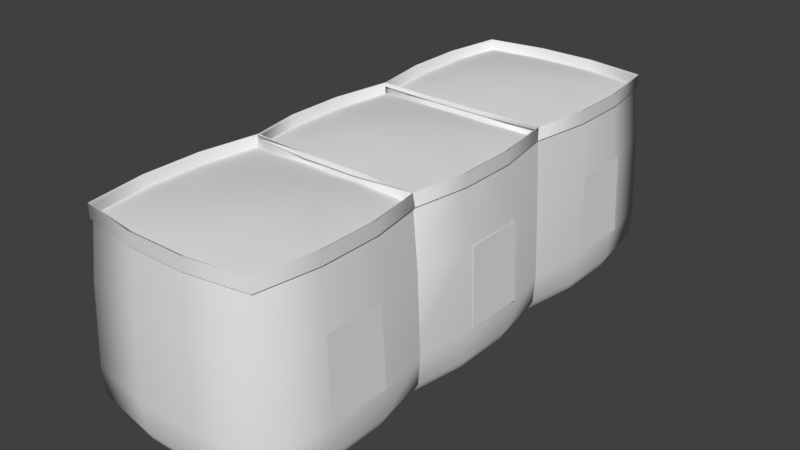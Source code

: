 # Source: boxloader_hesco_big3.blend  (saved by Blender 2.78.0; exported with 4.5.12 LTS)
import bpy
from mathutils import Matrix  # noqa: F401  (used for matrix-valued properties, if any)

bpy.ops.wm.read_factory_settings(use_empty=True)
scene = bpy.context.scene
scene.name = 'Scene'

# ---- collections
col_collection_1 = bpy.data.collections.new('Collection 1'); scene.collection.children.link(col_collection_1)
col_collection_2 = bpy.data.collections.new('Collection 2'); scene.collection.children.link(col_collection_2)
col_collection_2.hide_render = True
col_collection_2.hide_viewport = True
col_collection_3 = bpy.data.collections.new('Collection 3'); scene.collection.children.link(col_collection_3)
col_collection_3.hide_render = True
col_collection_3.hide_viewport = True
col_collection_4 = bpy.data.collections.new('Collection 4'); scene.collection.children.link(col_collection_4)
col_collection_4.hide_render = True
col_collection_4.hide_viewport = True
col_collection_5 = bpy.data.collections.new('Collection 5'); scene.collection.children.link(col_collection_5)
col_collection_5.hide_render = True
col_collection_5.hide_viewport = True
col_collection_6 = bpy.data.collections.new('Collection 6'); scene.collection.children.link(col_collection_6)
col_collection_6.hide_render = True
col_collection_6.hide_viewport = True

# ---- materials (node trees are filled in below, after node groups)
mat_hesco_001 = bpy.data.materials.new('Hesco.001')
mat_hesco_001.alpha_threshold = 0.0
mat_hesco_001.use_transparent_shadow = False
mat_hesco_001.roughness = 0.5

# ---- material node trees

# ---- world
world_world = bpy.data.worlds.new('World'); scene.world = world_world
world_world.color = (0.05088, 0.05088, 0.05088)
world_world.use_sun_shadow = False
world_world.sun_shadow_jitter_overblur = 0.0
world_world.cycles.sampling_method = 'MANUAL'

# ---- meshes
me_hesco_sand_001 = bpy.data.meshes.new('hesco_sand.001')
me_hesco_sand_001.from_pydata([(-0.3266, 3.917, 1.961), (0.3266, 3.917, 1.961), (1.083, 4.673, 1.961), (1.14, 4.656, 1.325), (1.14, 5.344, 1.325), (1.083, 5.327, 1.961), (0.3266, 6.083, 1.961), (0.3436, 6.14, 1.325), (-0.3436, 6.14, 1.325), (-0.3266, 6.083, 1.961), (-1.083, 5.327, 1.961), (-1.14, 5.344, 1.325), (-1.14, 4.656, 1.325), (-1.083, 4.673, 1.961), (-1.106, 4.667, -5.184e-08), (-1.106, 5.333, 5.184e-08), (-1.062, 5.323, 5.023e-08), (-1.062, 4.677, -5.023e-08), (-0.3333, 6.106, 1.719e-07), (0.3333, 6.106, 1.719e-07), (0.323, 6.062, 1.652e-07), (-0.323, 6.062, 1.652e-07), (1.106, 5.333, 5.184e-08), (1.106, 4.667, -5.184e-08), (1.062, 4.677, -5.023e-08), (1.062, 5.323, 5.023e-08), (0.3333, 4.002, -1.719e-07), (-0.3333, 4.002, -1.719e-07), (-0.323, 4.045, -1.652e-07), (0.323, 4.045, -1.652e-07), (-0.3333, 3.983, 2.1), (0.3333, 3.983, 2.1), (0.323, 4.026, 2.072), (-0.323, 4.026, 2.072), (1.106, 4.667, 2.1), (1.106, 5.333, 2.1), (1.062, 5.323, 2.072), (1.062, 4.677, 2.072), (0.3333, 6.106, 2.1), (-0.3333, 6.106, 2.1), (-0.323, 6.062, 2.072), (0.323, 6.062, 2.072), (-1.106, 5.333, 2.1), (-1.106, 4.667, 2.1), (-1.062, 4.677, 2.072), (-1.062, 5.323, 2.072), (-1.107, 4.664, 1.325), (-1.107, 5.336, 1.325), (-0.3365, 6.107, 1.325), (0.3364, 6.107, 1.325), (1.107, 5.336, 1.325), (1.107, 4.664, 1.325), (1.031, 3.969, 1.325), (0.9799, 4.02, 1.961), (-1.0, 4.0, 2.1), (-1.0, 4.0, 1.95), (-0.3333, 3.894, 1.95), (-1.031, 6.031, 1.325), (-0.9799, 5.98, 1.961), (1.0, 6.0, 2.1), (1.0, 6.0, 1.95), (0.3333, 6.106, 1.95), (0.9689, 5.969, 1.507e-07), (1.0, 6.0, 1.555e-07), (-0.9689, 5.969, 1.507e-07), (-1.0, 6.0, 1.555e-07), (-0.9689, 4.031, -1.507e-07), (-1.0, 4.0, -1.555e-07), (0.9689, 4.031, -1.507e-07), (1.0, 4.0, -1.555e-07), (0.9689, 4.031, 2.072), (1.0, 4.0, 2.1), (-0.9689, 4.031, 2.072), (-0.9689, 5.969, 2.072), (-1.0, 6.0, 2.1), (0.9689, 5.969, 2.072), (1.009, 6.009, 1.325), (-0.3388, 6.114, 0.1029), (-1.017, 6.017, 0.1029), (-1.009, 3.991, 1.325), (0.3388, 3.886, 0.1029), (1.017, 3.983, 0.1029), (1.031, 6.031, 1.325), (0.9799, 5.98, 1.961), (1.0, 4.0, 1.95), (1.106, 4.667, 1.95), (-1.031, 3.969, 1.325), (-0.9799, 4.02, 1.961), (-1.0, 6.0, 1.95), (-1.106, 5.333, 1.95), (-1.009, 6.009, 1.325), (-1.114, 4.661, 0.1029), (-1.017, 3.983, 0.1029), (1.009, 3.991, 1.325), (1.114, 5.339, 0.1029), (1.017, 6.017, 0.1029), (0.3333, 3.894, 1.95), (1.106, 5.333, 1.95), (-0.3333, 6.106, 1.95), (-1.106, 4.667, 1.95), (-0.3492, 3.842, 0.1029), (-1.048, 3.952, 0.1029), (0.3492, 6.158, 0.1029), (1.048, 6.048, 0.1029), (1.158, 4.651, 0.1029), (1.048, 3.952, 0.1029), (-1.158, 5.349, 0.1029), (-1.048, 6.048, 0.1029), (1.176, 4.645, 0.4296), (1.176, 5.355, 0.4296), (0.3545, 6.176, 0.4296), (-0.3545, 6.176, 0.4296), (-1.176, 5.355, 0.4296), (-1.176, 4.645, 0.4296), (1.064, 3.936, 0.4296), (-1.064, 6.064, 0.4296), (1.064, 6.064, 0.4296), (-1.064, 3.936, 0.4296), (0.3492, 3.842, 0.1029), (1.158, 5.349, 0.1029), (-0.3492, 6.158, 0.1029), (-1.158, 4.651, 0.1029), (-1.114, 5.339, 0.1029), (0.3388, 6.114, 0.1029), (1.114, 4.661, 0.1029), (-0.3388, 3.886, 0.1029), (0.3665, 5.367, 2.096), (-0.3665, 5.367, 2.113), (-0.3665, 4.633, 2.096), (0.3665, 4.633, 2.06), (0.9941, 4.006, 1.984), (1.09, 4.669, 1.984), (0.3314, 3.91, 1.984), (1.09, 5.331, 1.984), (0.9941, 5.994, 1.984), (0.3314, 6.09, 1.984), (-0.3314, 6.09, 1.984), (-0.9941, 5.994, 1.984), (-1.09, 5.331, 1.984), (-1.09, 4.669, 1.984), (-0.9941, 4.006, 1.984), (-0.3314, 3.91, 1.984), (-0.3266, 1.917, 1.961), (-0.3436, 1.86, 1.325), (0.3436, 1.86, 1.325), (0.3266, 1.917, 1.961), (1.083, 2.673, 1.961), (1.14, 2.656, 1.325), (1.14, 3.344, 1.325), (1.083, 3.327, 1.961), (0.3266, 4.083, 1.961), (-0.3266, 4.083, 1.961), (-1.083, 3.327, 1.961), (-1.14, 3.344, 1.325), (-1.14, 2.656, 1.325), (-1.083, 2.673, 1.961), (-1.106, 2.667, -5.184e-08), (-1.106, 3.333, 5.184e-08), (-1.062, 3.323, 5.023e-08), (-1.062, 2.677, -5.023e-08), (-0.3333, 4.018, 1.719e-07), (0.3333, 4.018, 1.719e-07), (0.323, 3.975, 1.652e-07), (-0.323, 3.975, 1.652e-07), (1.106, 3.333, 5.184e-08), (1.106, 2.667, -5.184e-08), (1.062, 2.677, -5.023e-08), (1.062, 3.323, 5.023e-08), (0.3333, 1.988, -1.719e-07), (-0.3333, 1.988, -1.719e-07), (-0.323, 2.031, -1.652e-07), (0.323, 2.031, -1.652e-07), (-0.3333, 2.051, 2.1), (0.3333, 2.048, 2.1), (0.323, 2.091, 2.072), (-0.323, 2.094, 2.072), (1.106, 2.667, 2.1), (1.106, 3.333, 2.1), (1.062, 3.323, 2.072), (1.062, 2.677, 2.072), (0.3333, 3.987, 2.1), (-0.3333, 3.987, 2.1), (-0.323, 3.943, 2.072), (0.323, 3.943, 2.072), (-1.106, 3.333, 2.1), (-1.106, 2.667, 2.1), (-1.062, 2.677, 2.072), (-1.062, 3.323, 2.072), (-1.107, 2.664, 1.325), (-1.107, 3.336, 1.325), (1.107, 3.336, 1.325), (1.107, 2.664, 1.325), (0.3364, 1.893, 1.325), (-0.3364, 1.893, 1.325), (1.031, 1.969, 1.325), (0.9799, 2.02, 1.961), (-1.0, 2.086, 2.1), (-1.0, 2.035, 1.95), (-0.3333, 2.051, 1.95), (-1.031, 4.031, 1.325), (-0.9799, 4.021, 1.961), (1.0, 4.0, 2.1), (1.0, 4.0, 1.95), (0.3333, 4.106, 1.95), (0.9689, 3.969, 1.507e-07), (1.0, 4.0, 1.555e-07), (-0.9689, 3.969, 1.507e-07), (-1.0, 4.0, 1.555e-07), (-0.9689, 2.031, -1.507e-07), (-1.0, 2.0, -1.555e-07), (0.9689, 2.031, -1.507e-07), (1.0, 2.0, -1.555e-07), (0.9689, 2.063, 2.072), (1.0, 2.032, 2.1), (-0.9689, 2.067, 2.072), (-0.9689, 3.969, 2.072), (-1.0, 4.0, 2.1), (0.9689, 3.969, 2.072), (1.009, 4.009, 1.325), (-0.3388, 4.114, 0.1029), (-1.017, 4.017, 0.1029), (-1.009, 1.991, 1.325), (0.3388, 1.886, 0.1029), (1.017, 1.983, 0.1029), (1.031, 4.031, 1.325), (0.9799, 4.037, 1.961), (1.0, 2.0, 1.95), (1.106, 2.667, 1.95), (-1.031, 1.969, 1.325), (-0.9799, 2.02, 1.961), (-1.0, 4.0, 1.95), (-1.106, 3.333, 1.95), (-1.009, 4.009, 1.325), (-1.114, 2.661, 0.1029), (-1.017, 1.983, 0.1029), (1.009, 1.991, 1.325), (1.114, 3.339, 0.1029), (1.017, 4.017, 0.1029), (0.3333, 2.016, 1.95), (1.106, 3.333, 1.95), (-0.3333, 4.106, 1.95), (-1.106, 2.667, 1.95), (-0.3492, 1.842, 0.1029), (-1.048, 1.952, 0.1029), (0.3492, 4.158, 0.1029), (1.048, 4.048, 0.1029), (1.158, 2.651, 0.1029), (1.048, 1.952, 0.1029), (-1.158, 3.349, 0.1029), (-1.048, 4.048, 0.1029), (1.176, 2.645, 0.4296), (1.176, 3.355, 0.4296), (-1.176, 3.355, 0.4296), (-1.176, 2.645, 0.4296), (1.064, 1.936, 0.4296), (-1.064, 4.064, 0.4296), (1.064, 4.064, 0.4296), (-1.064, 1.936, 0.4296), (0.3492, 1.842, 0.1029), (1.158, 3.349, 0.1029), (-0.3492, 4.158, 0.1029), (-1.158, 2.651, 0.1029), (-1.114, 3.339, 0.1029), (0.3388, 4.114, 0.1029), (1.114, 2.661, 0.1029), (-0.3388, 1.886, 0.1029), (0.3665, 3.367, 2.096), (-0.3665, 3.367, 2.113), (-0.3665, 2.633, 2.096), (0.3665, 2.633, 2.06), (0.9941, 2.006, 1.984), (1.09, 2.669, 1.984), (0.3314, 1.91, 1.984), (1.09, 3.331, 1.984), (0.9941, 3.994, 1.984), (0.3314, 4.09, 1.984), (-0.3314, 4.09, 1.984), (-0.9941, 3.994, 1.984), (-1.09, 3.331, 1.984), (-1.09, 2.669, 1.984), (-0.9941, 2.006, 1.984), (-0.3314, 1.91, 1.984), (0.3266, 2.185, 1.961), (-0.3266, 2.185, 1.961), (-1.083, 1.428, 1.961), (-1.14, 1.445, 1.325), (-1.14, 0.7577, 1.325), (-1.083, 0.7748, 1.961), (-0.3266, 0.01815, 1.961), (-0.3436, -0.03831, 1.325), (0.3436, -0.03831, 1.325), (0.3266, 0.01815, 1.961), (1.083, 0.7748, 1.961), (1.14, 0.7577, 1.325), (1.14, 1.445, 1.325), (1.083, 1.428, 1.961), (1.106, 1.435, 2.682e-07), (1.106, 0.7681, 1.788e-07), (1.062, 0.7784, 1.788e-07), (1.062, 1.424, 1.788e-07), (0.3333, -0.004129, -8.941e-08), (-0.3333, -0.004129, -1.788e-07), (-0.323, 0.0391, -1.788e-07), (0.323, 0.0391, -8.941e-08), (-1.106, 0.7681, -1.788e-07), (-1.106, 1.435, -1.788e-07), (-1.062, 1.424, -1.788e-07), (-1.062, 0.7784, -1.788e-07), (-0.3333, 2.111, 8.941e-08), (0.3333, 2.111, 1.788e-07), (0.323, 2.068, 1.788e-07), (-0.323, 2.068, 8.941e-08), (0.3333, 2.052, 2.1), (-0.3333, 2.052, 2.1), (-0.323, 2.009, 2.072), (0.323, 2.009, 2.072), (-1.106, 1.435, 2.1), (-1.106, 0.7681, 2.1), (-1.062, 0.7784, 2.072), (-1.062, 1.424, 2.072), (-0.3333, -0.00413, 2.1), (0.3333, -0.00413, 2.1), (0.323, 0.0391, 2.072), (-0.323, 0.0391, 2.072), (1.106, 0.7681, 2.1), (1.106, 1.435, 2.1), (1.062, 1.424, 2.072), (1.062, 0.7784, 2.072), (1.107, 1.438, 1.325), (1.107, 0.7649, 1.325), (0.3365, -0.005206, 1.325), (-0.3364, -0.005206, 1.325), (-1.107, 0.7649, 1.325), (-1.107, 1.438, 1.325), (-1.031, 2.132, 1.325), (-0.9799, 2.081, 1.961), (1.0, 2.026, 2.1), (1.0, 2.101, 1.95), (0.3333, 2.14, 1.95), (1.031, 0.07046, 1.325), (0.9799, 0.1215, 1.961), (-1.0, 0.1014, 2.1), (-1.0, 0.1014, 1.95), (-0.3333, -0.00413, 1.95), (-0.9689, 0.1325, -2.682e-07), (-1.0, 0.1014, -2.682e-07), (0.9689, 0.1324, 8.941e-08), (1.0, 0.1014, 8.941e-08), (0.9689, 2.07, 2.682e-07), (1.0, 2.101, 3.576e-07), (-0.9689, 2.07, -8.941e-08), (-1.0, 2.101, -8.941e-08), (-0.9689, 2.07, 2.072), (-1.0, 2.101, 2.1), (0.9689, 2.07, 2.072), (0.9689, 0.1324, 2.072), (1.0, 0.1014, 2.1), (-0.9689, 0.1325, 2.072), (-1.009, 0.09204, 1.325), (0.3388, -0.01308, 0.1029), (1.017, 0.08485, 0.1029), (1.009, 2.111, 1.325), (-0.3388, 2.216, 0.1029), (-1.017, 2.118, 0.1029), (-1.031, 0.07046, 1.325), (-0.9799, 0.1215, 1.961), (-1.0, 2.101, 1.95), (-1.106, 1.435, 1.95), (1.031, 2.132, 1.325), (0.9799, 2.081, 1.961), (1.0, 0.1014, 1.95), (1.106, 0.7681, 1.95), (1.009, 0.09203, 1.325), (1.114, 1.44, 0.1029), (1.017, 2.118, 0.1029), (-1.009, 2.111, 1.325), (-1.114, 0.7625, 0.1029), (-1.017, 0.08486, 0.1029), (-0.3333, 2.14, 1.95), (-1.106, 0.7681, 1.95), (0.3333, -0.00413, 1.95), (1.106, 1.435, 1.95), (0.3492, 2.26, 0.1029), (1.048, 2.149, 0.1029), (-0.3492, -0.05689, 0.1029), (-1.048, 0.05366, 0.1029), (-1.158, 1.451, 0.1029), (-1.048, 2.149, 0.1029), (1.158, 0.7521, 0.1029), (1.048, 0.05366, 0.1029), (-1.176, 1.456, 0.4296), (-1.176, 0.7469, 0.4296), (-0.3545, -0.07441, 0.4296), (0.3545, -0.07441, 0.4296), (1.176, 0.7469, 0.4296), (1.176, 1.456, 0.4296), (-1.064, 2.165, 0.4296), (1.064, 0.03781, 0.4296), (-1.064, 0.03782, 0.4296), (1.064, 2.165, 0.4296), (-0.3492, 2.26, 0.1029), (-1.158, 0.7521, 0.1029), (0.3492, -0.05689, 0.1029), (1.158, 1.451, 0.1029), (1.114, 0.7625, 0.1029), (-0.3388, -0.01308, 0.1029), (-1.114, 1.44, 0.1029), (0.3388, 2.216, 0.1029), (-0.3665, 0.7349, 2.096), (0.3665, 0.7349, 2.113), (0.3665, 1.468, 2.096), (-0.3665, 1.468, 2.06), (-0.9941, 2.096, 1.984), (-1.09, 1.433, 1.984), (-0.3314, 2.191, 1.984), (-1.09, 0.77, 1.984), (-0.9941, 0.1073, 1.984), (-0.3314, 0.01148, 1.984), (0.3314, 0.01148, 1.984), (0.9941, 0.1073, 1.984), (1.09, 0.77, 1.984), (1.09, 1.433, 1.984), (0.9941, 2.096, 1.984), (0.3314, 2.191, 1.984), (1.14, 0.7577, 1.325), (1.14, 1.445, 1.325), (1.177, 0.7469, 0.4296), (1.177, 1.456, 0.4296), (1.151, 2.758, 1.325), (1.151, 3.445, 1.325), (1.187, 2.747, 0.4296), (1.187, 3.456, 0.4296), (1.14, 4.758, 1.325), (1.14, 5.445, 1.325), (1.177, 4.747, 0.4296), (1.177, 5.456, 0.4296), (-1.142, 5.445, 1.325), (-1.142, 4.758, 1.325), (-1.178, 5.456, 0.4296), (-1.178, 4.747, 0.4296), (-1.142, 3.445, 1.325), (-1.142, 2.758, 1.325), (-1.178, 3.456, 0.4296), (-1.178, 2.747, 0.4296), (-1.142, 1.445, 1.325), (-1.142, 0.7577, 1.325), (-1.178, 1.456, 0.4296), (-1.178, 0.7469, 0.4296)], [], [(2, 3, 4, 5), (6, 7, 8, 9), (10, 11, 12, 13), (14, 15, 16, 17), (18, 19, 20, 21), (22, 23, 24, 25), (26, 27, 28, 29), (30, 31, 32, 33), (34, 35, 36, 37), (38, 39, 40, 41), (42, 43, 44, 45), (44, 46, 47, 45), (40, 48, 49, 41), (36, 50, 51, 37), (30, 54, 55, 56), (9, 8, 57, 58), (38, 59, 60, 61), (62, 20, 19, 63), (18, 21, 64, 65), (66, 28, 27, 67), (26, 29, 68, 69), (70, 32, 31, 71), (30, 33, 72, 54), (73, 40, 39, 74), (38, 41, 75, 59), (41, 49, 76, 75), (21, 77, 78, 64), (29, 80, 81, 68), (5, 4, 82, 83), (34, 71, 84, 85), (13, 12, 86, 87), (42, 74, 88, 89), (64, 16, 15, 65), (14, 17, 66, 67), (68, 24, 23, 69), (22, 25, 62, 63), (75, 36, 35, 59), (34, 37, 70, 71), (72, 44, 43, 54), (42, 45, 73, 74), (45, 47, 90, 73), (17, 91, 92, 66), (37, 51, 93, 70), (25, 94, 95, 62), (96, 31, 30, 56), (97, 35, 34, 85), (98, 39, 38, 61), (99, 43, 42, 89), (84, 71, 31, 96), (100, 101, 67, 27), (88, 74, 39, 98), (102, 103, 63, 19), (60, 59, 35, 97), (104, 105, 69, 23), (55, 54, 43, 99), (106, 107, 65, 15), (0, 1, 96, 56), (2, 5, 97, 85), (6, 9, 98, 61), (10, 13, 99, 89), (96, 1, 53, 84), (56, 55, 87, 0), (98, 9, 58, 88), (61, 60, 83, 6), (97, 5, 83, 60), (85, 84, 53, 2), (99, 13, 87, 55), (89, 88, 58, 10), (108, 109, 4, 3), (110, 111, 8, 7), (112, 113, 12, 11), (111, 115, 57, 8), (40, 73, 90, 48), (109, 116, 82, 4), (113, 117, 86, 12), (44, 72, 79, 46), (36, 75, 76, 50), (6, 83, 82, 7), (2, 53, 52, 3), (10, 58, 57, 11), (110, 116, 103, 102), (108, 114, 105, 104), (112, 115, 107, 106), (27, 26, 118, 100), (23, 22, 119, 104), (19, 18, 120, 102), (15, 14, 121, 106), (17, 16, 122, 91), (21, 20, 123, 77), (25, 24, 124, 94), (29, 28, 125, 80), (26, 69, 105, 118), (18, 65, 107, 120), (20, 62, 95, 123), (28, 66, 92, 125), (22, 63, 103, 119), (14, 67, 101, 121), (16, 64, 78, 122), (24, 68, 81, 124), (104, 119, 109, 108), (102, 120, 111, 110), (106, 121, 113, 112), (120, 107, 115, 111), (119, 103, 116, 109), (121, 101, 117, 113), (7, 82, 116, 110), (3, 52, 114, 108), (11, 57, 115, 112), (126, 127, 128, 129), (130, 131, 129, 132), (131, 133, 126, 129), (134, 135, 126, 133), (135, 136, 127, 126), (137, 138, 127, 136), (138, 139, 128, 127), (140, 141, 128, 139), (141, 132, 129, 128), (142, 143, 144, 145), (146, 147, 148, 149), (152, 153, 154, 155), (156, 157, 158, 159), (160, 161, 162, 163), (164, 165, 166, 167), (168, 169, 170, 171), (172, 173, 174, 175), (176, 177, 178, 179), (180, 181, 182, 183), (184, 185, 186, 187), (186, 188, 189, 187), (178, 190, 191, 179), (174, 192, 193, 175), (145, 144, 194, 195), (172, 196, 197, 198), (180, 201, 202, 203), (204, 162, 161, 205), (160, 163, 206, 207), (208, 170, 169, 209), (168, 171, 210, 211), (212, 174, 173, 213), (172, 175, 214, 196), (215, 182, 181, 216), (180, 183, 217, 201), (163, 219, 220, 206), (175, 193, 221, 214), (171, 222, 223, 210), (149, 148, 224, 225), (176, 213, 226, 227), (155, 154, 228, 229), (184, 216, 230, 231), (206, 158, 157, 207), (156, 159, 208, 209), (210, 166, 165, 211), (164, 167, 204, 205), (217, 178, 177, 201), (176, 179, 212, 213), (214, 186, 185, 196), (184, 187, 215, 216), (187, 189, 232, 215), (159, 233, 234, 208), (179, 191, 235, 212), (167, 236, 237, 204), (238, 173, 172, 198), (239, 177, 176, 227), (240, 181, 180, 203), (241, 185, 184, 231), (226, 213, 173, 238), (242, 243, 209, 169), (230, 216, 181, 240), (244, 245, 205, 161), (202, 201, 177, 239), (246, 247, 211, 165), (197, 196, 185, 241), (248, 249, 207, 157), (142, 145, 238, 198), (146, 149, 239, 227), (150, 151, 240, 203), (152, 155, 241, 231), (238, 145, 195, 226), (198, 197, 229, 142), (240, 151, 200, 230), (203, 202, 225, 150), (239, 149, 225, 202), (227, 226, 195, 146), (241, 155, 229, 197), (231, 230, 200, 152), (250, 251, 148, 147), (252, 253, 154, 153), (174, 212, 235, 192), (251, 256, 224, 148), (253, 257, 228, 154), (186, 214, 221, 188), (178, 217, 218, 190), (142, 229, 228, 143), (146, 195, 194, 147), (152, 200, 199, 153), (250, 254, 247, 246), (252, 255, 249, 248), (169, 168, 258, 242), (165, 164, 259, 246), (161, 160, 260, 244), (157, 156, 261, 248), (159, 158, 262, 233), (163, 162, 263, 219), (167, 166, 264, 236), (171, 170, 265, 222), (168, 211, 247, 258), (160, 207, 249, 260), (162, 204, 237, 263), (170, 208, 234, 265), (164, 205, 245, 259), (156, 209, 243, 261), (158, 206, 220, 262), (166, 210, 223, 264), (246, 259, 251, 250), (248, 261, 253, 252), (259, 245, 256, 251), (261, 243, 257, 253), (147, 194, 254, 250), (153, 199, 255, 252), (266, 267, 268, 269), (270, 271, 269, 272), (271, 273, 266, 269), (274, 275, 266, 273), (275, 276, 267, 266), (277, 278, 267, 276), (278, 279, 268, 267), (280, 281, 268, 279), (281, 272, 269, 268), (284, 285, 286, 287), (288, 289, 290, 291), (292, 293, 294, 295), (296, 297, 298, 299), (300, 301, 302, 303), (304, 305, 306, 307), (308, 309, 310, 311), (312, 313, 314, 315), (316, 317, 318, 319), (320, 321, 322, 323), (324, 325, 326, 327), (326, 328, 329, 327), (322, 330, 331, 323), (318, 332, 333, 319), (312, 336, 337, 338), (291, 290, 339, 340), (320, 341, 342, 343), (344, 302, 301, 345), (300, 303, 346, 347), (348, 310, 309, 349), (308, 311, 350, 351), (352, 314, 313, 353), (312, 315, 354, 336), (355, 322, 321, 356), (320, 323, 357, 341), (323, 331, 358, 357), (303, 359, 360, 346), (311, 362, 363, 350), (287, 286, 364, 365), (316, 353, 366, 367), (295, 294, 368, 369), (324, 356, 370, 371), (346, 298, 297, 347), (296, 299, 348, 349), (350, 306, 305, 351), (304, 307, 344, 345), (357, 318, 317, 341), (316, 319, 352, 353), (354, 326, 325, 336), (324, 327, 355, 356), (327, 329, 372, 355), (299, 373, 374, 348), (319, 333, 375, 352), (307, 376, 377, 344), (378, 313, 312, 338), (379, 317, 316, 367), (380, 321, 320, 343), (381, 325, 324, 371), (366, 353, 313, 378), (382, 383, 349, 309), (370, 356, 321, 380), (384, 385, 345, 301), (342, 341, 317, 379), (386, 387, 351, 305), (337, 336, 325, 381), (388, 389, 347, 297), (282, 283, 378, 338), (284, 287, 379, 367), (288, 291, 380, 343), (292, 295, 381, 371), (378, 283, 335, 366), (338, 337, 369, 282), (380, 291, 340, 370), (343, 342, 365, 288), (379, 287, 365, 342), (367, 366, 335, 284), (381, 295, 369, 337), (371, 370, 340, 292), (390, 391, 286, 285), (392, 393, 290, 289), (394, 395, 294, 293), (393, 397, 339, 290), (322, 355, 372, 330), (391, 398, 364, 286), (395, 399, 368, 294), (326, 354, 361, 328), (318, 357, 358, 332), (288, 365, 364, 289), (284, 335, 334, 285), (292, 340, 339, 293), (392, 398, 385, 384), (390, 396, 387, 386), (394, 397, 389, 388), (309, 308, 400, 382), (305, 304, 401, 386), (301, 300, 402, 384), (297, 296, 403, 388), (299, 298, 404, 373), (303, 302, 405, 359), (307, 306, 406, 376), (311, 310, 407, 362), (308, 351, 387, 400), (300, 347, 389, 402), (302, 344, 377, 405), (310, 348, 374, 407), (304, 345, 385, 401), (296, 349, 383, 403), (298, 346, 360, 404), (306, 350, 363, 406), (386, 401, 391, 390), (384, 402, 393, 392), (388, 403, 395, 394), (402, 389, 397, 393), (401, 385, 398, 391), (403, 383, 399, 395), (289, 364, 398, 392), (285, 334, 396, 390), (293, 339, 397, 394), (408, 409, 410, 411), (412, 413, 411, 414), (413, 415, 408, 411), (416, 417, 408, 415), (417, 418, 409, 408), (419, 420, 409, 418), (420, 421, 410, 409), (422, 423, 410, 421), (423, 414, 411, 410), (310, 348, 299, 298, 346, 303, 302, 344, 307, 306, 350, 311), (170, 208, 159, 158, 206, 163, 162, 204, 167, 166, 210, 171), (28, 66, 17, 16, 64, 21, 20, 62, 25, 24, 68, 29), (426, 427, 425, 424), (430, 431, 429, 428), (434, 435, 433, 432), (438, 439, 437, 436), (442, 443, 441, 440), (446, 447, 445, 444)])
me_hesco_sand_001.polygons.foreach_set('use_smooth', [1, 1, 1, 1, 1, 1, 1, 1, 1, 1, 1, 1, 1, 1, 1, 1, 1, 1, 1, 1, 1, 1, 1, 1, 1, 1, 1, 1, 1, 1, 1, 1, 1, 1, 1, 1, 1, 1, 1, 1, 1, 1, 1, 1, 1, 1, 1, 1, 1, 1, 1, 1, 1, 1, 1, 1, 1, 1, 1, 1, 1, 1, 1, 1, 1, 1, 1, 1, 1, 1, 1, 1, 1, 1, 1, 1, 1, 1, 1, 1, 1, 1, 1, 1, 1, 1, 1, 1, 1, 1, 1, 1, 1, 1, 1, 1, 1, 1, 1, 1, 1, 1, 1, 1, 1, 1, 1, 1, 1, 1, 1, 1, 1, 1, 1, 1, 1, 1, 1, 1, 1, 1, 1, 1, 1, 1, 1, 1, 1, 1, 1, 1, 1, 1, 1, 1, 1, 1, 1, 1, 1, 1, 1, 1, 1, 1, 1, 1, 1, 1, 1, 1, 1, 1, 1, 1, 1, 1, 1, 1, 1, 1, 1, 1, 1, 1, 1, 1, 1, 1, 1, 1, 1, 1, 1, 1, 1, 1, 1, 1, 1, 1, 1, 1, 1, 1, 1, 1, 1, 1, 1, 1, 1, 1, 1, 1, 1, 1, 1, 1, 1, 1, 1, 1, 1, 1, 1, 1, 1, 1, 1, 1, 1, 1, 1, 1, 1, 1, 1, 1, 1, 1, 1, 1, 1, 1, 1, 1, 1, 1, 1, 1, 1, 1, 1, 1, 1, 1, 1, 1, 1, 1, 1, 1, 1, 1, 1, 1, 1, 1, 1, 1, 1, 1, 1, 1, 1, 1, 1, 1, 1, 1, 1, 1, 1, 1, 1, 1, 1, 1, 1, 1, 1, 1, 1, 1, 1, 1, 1, 1, 1, 1, 1, 1, 1, 1, 1, 1, 1, 1, 1, 1, 1, 1, 1, 1, 1, 1, 1, 1, 1, 1, 1, 1, 1, 1, 1, 1, 1, 1, 1, 1, 1, 1, 1, 1, 1, 1, 1, 1, 1, 1, 1, 1, 1, 1, 1, 1, 1, 1, 1, 1, 1, 1, 1, 1, 1, 1, 1, 1, 1, 1, 1, 1, 1, 0, 0, 0, 1, 1, 1, 1, 1, 1])
_k = set([(0, 1), (0, 87), (1, 53), (2, 5), (2, 53), (5, 83), (6, 9), (6, 83), (9, 58), (10, 13), (10, 58), (13, 87), (14, 15), (14, 67), (15, 65), (18, 19), (18, 65), (19, 63), (22, 23), (22, 63), (23, 69), (26, 27), (26, 69), (27, 67), (30, 31), (30, 54), (31, 71), (34, 35), (34, 71), (35, 59), (38, 39), (38, 59), (39, 74), (42, 43), (42, 74), (43, 54), (55, 56), (55, 99), (56, 96), (60, 61), (60, 97), (61, 98), (84, 85), (84, 96), (85, 97), (88, 89), (88, 98), (89, 99), (130, 131), (130, 132), (131, 133), (132, 141), (133, 134), (134, 135), (135, 136), (136, 137), (137, 138), (138, 139), (139, 140), (140, 141), (142, 145), (142, 229), (145, 195), (146, 149), (146, 195), (149, 225), (150, 151), (150, 225), (151, 200), (152, 155), (152, 200), (155, 229), (156, 157), (156, 209), (157, 207), (160, 161), (160, 207), (161, 205), (164, 165), (164, 205), (165, 211), (168, 169), (168, 211), (169, 209), (172, 173), (172, 196), (173, 213), (176, 177), (176, 213), (177, 201), (180, 181), (180, 201), (181, 216), (184, 185), (184, 216), (185, 196), (197, 198), (197, 241), (198, 238), (202, 203), (202, 239), (203, 240), (226, 227), (226, 238), (227, 239), (230, 231), (230, 240), (231, 241), (270, 271), (270, 272), (271, 273), (272, 281), (273, 274), (274, 275), (275, 276), (276, 277), (277, 278), (278, 279), (279, 280), (280, 281), (282, 283), (282, 369), (283, 335), (284, 287), (284, 335), (287, 365), (288, 291), (288, 365), (291, 340), (292, 295), (292, 340), (295, 369), (296, 297), (296, 349), (297, 347), (300, 301), (300, 347), (301, 345), (304, 305), (304, 345), (305, 351), (308, 309), (308, 351), (309, 349), (312, 313), (312, 336), (313, 353), (316, 317), (316, 353), (317, 341), (320, 321), (320, 341), (321, 356), (324, 325), (324, 356), (325, 336), (337, 338), (337, 381), (338, 378), (342, 343), (342, 379), (343, 380), (366, 367), (366, 378), (367, 379), (370, 371), (370, 380), (371, 381), (412, 413), (412, 414), (413, 415), (414, 423), (415, 416), (416, 417), (417, 418), (418, 419), (419, 420), (420, 421), (421, 422), (422, 423)])
me_hesco_sand_001.attributes.new('sharp_edge', 'BOOLEAN', 'EDGE').data.foreach_set('value', [ (min(e.vertices), max(e.vertices)) in _k for e in me_hesco_sand_001.edges])
_uv = me_hesco_sand_001.uv_layers.new(name='UVMap')
_uv.uv.foreach_set('vector', [0.5109, 0.2294, 0.5106, 0.1572, 0.5821, 0.1572, 0.5817, 0.2294, 0.7263, 0.2302, 0.7267, 0.158, 0.7984, 0.1584, 0.7972, 0.2305, 0.07893, 0.2295, 0.07849, 0.1573, 0.15, 0.1572, 0.1498, 0.2294, 0.1501, 0.006928, 0.07831, 0.006928, 0.07901, 0.002192, 0.1493, 0.002192, 0.8001, 0.008068, 0.7282, 0.007717, 0.729, 0.003069, 0.7994, 0.003245, 0.5825, 0.00684, 0.5106, 0.00684, 0.5114, 0.002105, 0.5817, 0.002105, 0.3659, 0.007191, 0.2947, 0.007191, 0.2954, 0.002455, 0.3652, 0.002455, 0.2946, 0.2492, 0.3663, 0.2492, 0.3659, 0.2548, 0.295, 0.2548, 0.5101, 0.2491, 0.5818, 0.2491, 0.5812, 0.2547, 0.5104, 0.2547, 0.7255, 0.2499, 0.7973, 0.25, 0.7963, 0.2557, 0.7257, 0.2554, 0.07884, 0.2491, 0.1507, 0.2491, 0.1507, 0.2548, 0.08007, 0.2548, 0.1507, 0.2548, 0.1508, 0.3396, 0.08015, 0.3396, 0.08007, 0.2548, 0.7963, 0.2557, 0.7953, 0.3406, 0.7247, 0.3401, 0.7257, 0.2554, 0.5812, 0.2547, 0.5812, 0.3395, 0.5102, 0.3395, 0.5104, 0.2547, 0.2946, 0.2492, 0.2227, 0.2493, 0.2224, 0.2322, 0.2946, 0.2322, 0.7972, 0.2305, 0.7984, 0.1584, 0.8707, 0.1593, 0.8689, 0.2315, 0.7255, 0.2499, 0.6536, 0.2492, 0.6539, 0.2322, 0.7259, 0.2329, 0.6581, 0.002982, 0.729, 0.003069, 0.7282, 0.007717, 0.6553, 0.00684, 0.8001, 0.008068, 0.7994, 0.003245, 0.8704, 0.004999, 0.8732, 0.008945, 0.2248, 0.003069, 0.2954, 0.002455, 0.2947, 0.007191, 0.2225, 0.00684, 0.3659, 0.007191, 0.3652, 0.002455, 0.4358, 0.002982, 0.4381, 0.00684, 0.4381, 0.2544, 0.3659, 0.2548, 0.3663, 0.2492, 0.4382, 0.2492, 0.2946, 0.2492, 0.295, 0.2548, 0.2227, 0.2545, 0.2227, 0.2493, 0.8671, 0.2567, 0.7963, 0.2557, 0.7973, 0.25, 0.8703, 0.2516, 0.7255, 0.2499, 0.7257, 0.2554, 0.6534, 0.2545, 0.6536, 0.2492, 0.7257, 0.2554, 0.7247, 0.3401, 0.6533, 0.3394, 0.6534, 0.2545, 0.7933, 0.491, 0.7935, 0.4793, 0.8641, 0.4801, 0.864, 0.4918, 0.3662, 0.4899, 0.3662, 0.4782, 0.4382, 0.478, 0.4382, 0.4897, 0.5817, 0.2294, 0.5821, 0.1572, 0.6542, 0.1572, 0.6539, 0.2294, 0.5101, 0.2491, 0.4382, 0.2492, 0.4383, 0.2322, 0.5103, 0.2321, 0.1498, 0.2294, 0.15, 0.1572, 0.222, 0.1572, 0.2222, 0.2294, 0.07884, 0.2491, 0.005876, 0.2494, 0.005525, 0.2322, 0.07849, 0.2322, 0.008156, 0.003069, 0.07901, 0.002192, 0.07831, 0.006928, 0.005349, 0.006928, 0.1501, 0.006928, 0.1493, 0.002192, 0.22, 0.002982, 0.2225, 0.00684, 0.4407, 0.002982, 0.5114, 0.002105, 0.5106, 0.00684, 0.4381, 0.00684, 0.5825, 0.00684, 0.5817, 0.002105, 0.6525, 0.002982, 0.6553, 0.00684, 0.6534, 0.2545, 0.5812, 0.2547, 0.5818, 0.2491, 0.6536, 0.2492, 0.5101, 0.2491, 0.5104, 0.2547, 0.4381, 0.2544, 0.4382, 0.2492, 0.2227, 0.2545, 0.1507, 0.2548, 0.1507, 0.2491, 0.2227, 0.2493, 0.07884, 0.2491, 0.08007, 0.2548, 0.009208, 0.2546, 0.005876, 0.2494, 0.08007, 0.2548, 0.08015, 0.3396, 0.009208, 0.3395, 0.009208, 0.2546, 0.1509, 0.4899, 0.1509, 0.4782, 0.2227, 0.4781, 0.2227, 0.4898, 0.5104, 0.2547, 0.5102, 0.3395, 0.4384, 0.3393, 0.4381, 0.2544, 0.5812, 0.4898, 0.5812, 0.4781, 0.6525, 0.4781, 0.6524, 0.4898, 0.3662, 0.2322, 0.3663, 0.2492, 0.2946, 0.2492, 0.2946, 0.2322, 0.5819, 0.2321, 0.5818, 0.2491, 0.5101, 0.2491, 0.5103, 0.2321, 0.7978, 0.2331, 0.7973, 0.25, 0.7255, 0.2499, 0.7259, 0.2329, 0.1503, 0.2322, 0.1507, 0.2491, 0.07884, 0.2491, 0.07849, 0.2322, 0.4383, 0.2322, 0.4382, 0.2492, 0.3663, 0.2492, 0.3662, 0.2322, 0.2947, 0.01885, 0.2225, 0.0185, 0.2225, 0.00684, 0.2947, 0.007191, 0.8707, 0.2345, 0.8703, 0.2516, 0.7973, 0.25, 0.7978, 0.2331, 0.7281, 0.01938, 0.6553, 0.0185, 0.6553, 0.00684, 0.7282, 0.007717, 0.6539, 0.2322, 0.6536, 0.2492, 0.5818, 0.2491, 0.5819, 0.2321, 0.5106, 0.0185, 0.4381, 0.0185, 0.4381, 0.00684, 0.5106, 0.00684, 0.2224, 0.2322, 0.2227, 0.2493, 0.1507, 0.2491, 0.1503, 0.2322, 0.07831, 0.01859, 0.005437, 0.01859, 0.005349, 0.006928, 0.07831, 0.006928, 0.2948, 0.2296, 0.3659, 0.2296, 0.3662, 0.2322, 0.2946, 0.2322, 0.5109, 0.2294, 0.5817, 0.2294, 0.5819, 0.2321, 0.5103, 0.2321, 0.7263, 0.2302, 0.7972, 0.2305, 0.7978, 0.2331, 0.7259, 0.2329, 0.07893, 0.2295, 0.1498, 0.2294, 0.1503, 0.2322, 0.07849, 0.2322, 0.3662, 0.2322, 0.3659, 0.2296, 0.4385, 0.2294, 0.4383, 0.2322, 0.2946, 0.2322, 0.2224, 0.2322, 0.2222, 0.2294, 0.2948, 0.2296, 0.7978, 0.2331, 0.7972, 0.2305, 0.8689, 0.2315, 0.8707, 0.2345, 0.7259, 0.2329, 0.6539, 0.2322, 0.6539, 0.2294, 0.7263, 0.2302, 0.5819, 0.2321, 0.5817, 0.2294, 0.6539, 0.2294, 0.6539, 0.2322, 0.5103, 0.2321, 0.4383, 0.2322, 0.4385, 0.2294, 0.5109, 0.2294, 0.1503, 0.2322, 0.1498, 0.2294, 0.2222, 0.2294, 0.2224, 0.2322, 0.07849, 0.2322, 0.005525, 0.2322, 0.007191, 0.2295, 0.07893, 0.2295, 0.5106, 0.05569, 0.5822, 0.05569, 0.5821, 0.1572, 0.5106, 0.1572, 0.7278, 0.05648, 0.7993, 0.05683, 0.7984, 0.1584, 0.7267, 0.158, 0.07849, 0.05577, 0.15, 0.05569, 0.15, 0.1572, 0.07849, 0.1573, 0.7993, 0.05683, 0.8717, 0.05779, 0.8707, 0.1593, 0.7984, 0.1584, 0.7963, 0.2557, 0.8671, 0.2567, 0.8665, 0.3415, 0.7953, 0.3406, 0.5822, 0.05569, 0.6547, 0.05569, 0.6542, 0.1572, 0.5821, 0.1572, 0.15, 0.05569, 0.2221, 0.05569, 0.222, 0.1572, 0.15, 0.1572, 0.1507, 0.2548, 0.2227, 0.2545, 0.223, 0.3394, 0.1508, 0.3396, 0.5812, 0.2547, 0.6534, 0.2545, 0.6533, 0.3394, 0.5812, 0.3395, 0.7263, 0.2302, 0.6539, 0.2294, 0.6542, 0.1572, 0.7267, 0.158, 0.5109, 0.2294, 0.4385, 0.2294, 0.4381, 0.1572, 0.5106, 0.1572, 0.07893, 0.2295, 0.007191, 0.2295, 0.005788, 0.1572, 0.07849, 0.1573, 0.7278, 0.05648, 0.6547, 0.05569, 0.6553, 0.0185, 0.7281, 0.01938, 0.5106, 0.05569, 0.4379, 0.05569, 0.4381, 0.0185, 0.5106, 0.0185, 0.07849, 0.05577, 0.005612, 0.05577, 0.005437, 0.01859, 0.07831, 0.01859, 0.2947, 0.007191, 0.3659, 0.007191, 0.3659, 0.01885, 0.2947, 0.01885, 0.5106, 0.00684, 0.5825, 0.00684, 0.5824, 0.0185, 0.5106, 0.0185, 0.7282, 0.007717, 0.8001, 0.008068, 0.7999, 0.01973, 0.7281, 0.01938, 0.07831, 0.006928, 0.1501, 0.006928, 0.1501, 0.01859, 0.07831, 0.01859, 0.1509, 0.4899, 0.08033, 0.4899, 0.08033, 0.4782, 0.1509, 0.4782, 0.7933, 0.491, 0.7232, 0.4903, 0.7233, 0.4786, 0.7935, 0.4793, 0.5812, 0.4898, 0.5101, 0.4898, 0.5101, 0.4781, 0.5812, 0.4781, 0.3662, 0.4899, 0.2948, 0.4899, 0.2948, 0.4782, 0.3662, 0.4782, 0.3659, 0.007191, 0.4381, 0.00684, 0.4381, 0.0185, 0.3659, 0.01885, 0.8001, 0.008068, 0.8732, 0.008945, 0.8729, 0.02061, 0.7999, 0.01973, 0.7232, 0.4903, 0.6524, 0.4898, 0.6525, 0.4781, 0.7233, 0.4786, 0.2948, 0.4899, 0.2227, 0.4898, 0.2227, 0.4781, 0.2948, 0.4782, 0.5825, 0.00684, 0.6553, 0.00684, 0.6553, 0.0185, 0.5824, 0.0185, 0.1501, 0.006928, 0.2225, 0.00684, 0.2225, 0.0185, 0.1501, 0.01859, 0.08033, 0.4899, 0.009383, 0.4899, 0.009383, 0.4782, 0.08033, 0.4782, 0.5101, 0.4898, 0.4382, 0.4897, 0.4382, 0.478, 0.5101, 0.4781, 0.5106, 0.0185, 0.5824, 0.0185, 0.5822, 0.05569, 0.5106, 0.05569, 0.7281, 0.01938, 0.7999, 0.01973, 0.7993, 0.05683, 0.7278, 0.05648, 0.07831, 0.01859, 0.1501, 0.01859, 0.15, 0.05569, 0.07849, 0.05577, 0.7999, 0.01973, 0.8729, 0.02061, 0.8717, 0.05779, 0.7993, 0.05683, 0.5824, 0.0185, 0.6553, 0.0185, 0.6547, 0.05569, 0.5822, 0.05569, 0.1501, 0.01859, 0.2225, 0.0185, 0.2221, 0.05569, 0.15, 0.05569, 0.7267, 0.158, 0.6542, 0.1572, 0.6547, 0.05569, 0.7278, 0.05648, 0.5106, 0.1572, 0.4381, 0.1572, 0.4379, 0.05569, 0.5106, 0.05569, 0.07849, 0.1573, 0.005788, 0.1572, 0.005612, 0.05577, 0.07849, 0.05577, 0.6734, 0.6877, 0.3347, 0.6907, 0.3343, 0.3486, 0.6717, 0.3431, 0.9561, 0.04394, 1.0, 0.348, 0.6717, 0.3431, 0.652, 0.0, 1.0, 0.348, 1.0, 0.652, 0.6734, 0.6877, 0.6717, 0.3431, 0.9561, 0.9561, 0.652, 1.0, 0.6734, 0.6877, 1.0, 0.652, 0.652, 1.0, 0.348, 1.0, 0.3347, 0.6907, 0.6734, 0.6877, 0.04394, 0.9561, 0.0, 0.652, 0.3347, 0.6907, 0.348, 1.0, 0.0, 0.652, 0.0, 0.348, 0.3343, 0.3486, 0.3347, 0.6907, 0.04394, 0.04394, 0.348, 0.0, 0.3343, 0.3486, 0.0, 0.348, 0.348, 0.0, 0.652, 0.0, 0.6717, 0.3431, 0.3343, 0.3486, 0.2948, 0.2296, 0.2946, 0.1574, 0.3661, 0.1574, 0.3659, 0.2296, 0.5109, 0.2294, 0.5106, 0.1572, 0.5821, 0.1572, 0.5817, 0.2294, 0.07893, 0.2295, 0.07849, 0.1573, 0.15, 0.1572, 0.1498, 0.2294, 0.1501, 0.006928, 0.07831, 0.006928, 0.07901, 0.002192, 0.1493, 0.002192, 0.8001, 0.008068, 0.7282, 0.007717, 0.729, 0.003069, 0.7994, 0.003245, 0.5825, 0.00684, 0.5106, 0.00684, 0.5114, 0.002105, 0.5817, 0.002105, 0.3659, 0.007191, 0.2947, 0.007191, 0.2954, 0.002455, 0.3652, 0.002455, 0.2946, 0.2492, 0.3663, 0.2492, 0.3659, 0.2548, 0.295, 0.2548, 0.5101, 0.2491, 0.5818, 0.2491, 0.5812, 0.2547, 0.5104, 0.2547, 0.7255, 0.2499, 0.7973, 0.25, 0.7963, 0.2557, 0.7257, 0.2554, 0.07884, 0.2491, 0.1507, 0.2491, 0.1507, 0.2548, 0.08007, 0.2548, 0.1507, 0.2548, 0.1508, 0.3396, 0.08015, 0.3396, 0.08007, 0.2548, 0.5812, 0.2547, 0.5812, 0.3395, 0.5102, 0.3395, 0.5104, 0.2547, 0.3659, 0.2548, 0.3661, 0.3396, 0.2948, 0.3396, 0.295, 0.2548, 0.3659, 0.2296, 0.3661, 0.1574, 0.4381, 0.1572, 0.4385, 0.2294, 0.2946, 0.2492, 0.2227, 0.2493, 0.2224, 0.2322, 0.2946, 0.2322, 0.7255, 0.2499, 0.6536, 0.2492, 0.6539, 0.2322, 0.7259, 0.2329, 0.6581, 0.002982, 0.729, 0.003069, 0.7282, 0.007717, 0.6553, 0.00684, 0.8001, 0.008068, 0.7994, 0.003245, 0.8704, 0.004999, 0.8732, 0.008945, 0.2248, 0.003069, 0.2954, 0.002455, 0.2947, 0.007191, 0.2225, 0.00684, 0.3659, 0.007191, 0.3652, 0.002455, 0.4358, 0.002982, 0.4381, 0.00684, 0.4381, 0.2544, 0.3659, 0.2548, 0.3663, 0.2492, 0.4382, 0.2492, 0.2946, 0.2492, 0.295, 0.2548, 0.2227, 0.2545, 0.2227, 0.2493, 0.8671, 0.2567, 0.7963, 0.2557, 0.7973, 0.25, 0.8703, 0.2516, 0.7255, 0.2499, 0.7257, 0.2554, 0.6534, 0.2545, 0.6536, 0.2492, 0.7933, 0.491, 0.7935, 0.4793, 0.8641, 0.4801, 0.864, 0.4918, 0.295, 0.2548, 0.2948, 0.3396, 0.223, 0.3394, 0.2227, 0.2545, 0.3662, 0.4899, 0.3662, 0.4782, 0.4382, 0.478, 0.4382, 0.4897, 0.5817, 0.2294, 0.5821, 0.1572, 0.6542, 0.1572, 0.6539, 0.2294, 0.5101, 0.2491, 0.4382, 0.2492, 0.4383, 0.2322, 0.5103, 0.2321, 0.1498, 0.2294, 0.15, 0.1572, 0.222, 0.1572, 0.2222, 0.2294, 0.07884, 0.2491, 0.005876, 0.2494, 0.005525, 0.2322, 0.07849, 0.2322, 0.008156, 0.003069, 0.07901, 0.002192, 0.07831, 0.006928, 0.005349, 0.006928, 0.1501, 0.006928, 0.1493, 0.002192, 0.22, 0.002982, 0.2225, 0.00684, 0.4407, 0.002982, 0.5114, 0.002105, 0.5106, 0.00684, 0.4381, 0.00684, 0.5825, 0.00684, 0.5817, 0.002105, 0.6525, 0.002982, 0.6553, 0.00684, 0.6534, 0.2545, 0.5812, 0.2547, 0.5818, 0.2491, 0.6536, 0.2492, 0.5101, 0.2491, 0.5104, 0.2547, 0.4381, 0.2544, 0.4382, 0.2492, 0.2227, 0.2545, 0.1507, 0.2548, 0.1507, 0.2491, 0.2227, 0.2493, 0.07884, 0.2491, 0.08007, 0.2548, 0.009208, 0.2546, 0.005876, 0.2494, 0.08007, 0.2548, 0.08015, 0.3396, 0.009208, 0.3395, 0.009208, 0.2546, 0.1509, 0.4899, 0.1509, 0.4782, 0.2227, 0.4781, 0.2227, 0.4898, 0.5104, 0.2547, 0.5102, 0.3395, 0.4384, 0.3393, 0.4381, 0.2544, 0.5812, 0.4898, 0.5812, 0.4781, 0.6525, 0.4781, 0.6524, 0.4898, 0.3662, 0.2322, 0.3663, 0.2492, 0.2946, 0.2492, 0.2946, 0.2322, 0.5819, 0.2321, 0.5818, 0.2491, 0.5101, 0.2491, 0.5103, 0.2321, 0.7978, 0.2331, 0.7973, 0.25, 0.7255, 0.2499, 0.7259, 0.2329, 0.1503, 0.2322, 0.1507, 0.2491, 0.07884, 0.2491, 0.07849, 0.2322, 0.4383, 0.2322, 0.4382, 0.2492, 0.3663, 0.2492, 0.3662, 0.2322, 0.2947, 0.01885, 0.2225, 0.0185, 0.2225, 0.00684, 0.2947, 0.007191, 0.8707, 0.2345, 0.8703, 0.2516, 0.7973, 0.25, 0.7978, 0.2331, 0.7281, 0.01938, 0.6553, 0.0185, 0.6553, 0.00684, 0.7282, 0.007717, 0.6539, 0.2322, 0.6536, 0.2492, 0.5818, 0.2491, 0.5819, 0.2321, 0.5106, 0.0185, 0.4381, 0.0185, 0.4381, 0.00684, 0.5106, 0.00684, 0.2224, 0.2322, 0.2227, 0.2493, 0.1507, 0.2491, 0.1503, 0.2322, 0.07831, 0.01859, 0.005437, 0.01859, 0.005349, 0.006928, 0.07831, 0.006928, 0.2948, 0.2296, 0.3659, 0.2296, 0.3662, 0.2322, 0.2946, 0.2322, 0.5109, 0.2294, 0.5817, 0.2294, 0.5819, 0.2321, 0.5103, 0.2321, 0.7263, 0.2302, 0.7972, 0.2305, 0.7978, 0.2331, 0.7259, 0.2329, 0.07893, 0.2295, 0.1498, 0.2294, 0.1503, 0.2322, 0.07849, 0.2322, 0.3662, 0.2322, 0.3659, 0.2296, 0.4385, 0.2294, 0.4383, 0.2322, 0.2946, 0.2322, 0.2224, 0.2322, 0.2222, 0.2294, 0.2948, 0.2296, 0.7978, 0.2331, 0.7972, 0.2305, 0.8689, 0.2315, 0.8707, 0.2345, 0.7259, 0.2329, 0.6539, 0.2322, 0.6539, 0.2294, 0.7263, 0.2302, 0.5819, 0.2321, 0.5817, 0.2294, 0.6539, 0.2294, 0.6539, 0.2322, 0.5103, 0.2321, 0.4383, 0.2322, 0.4385, 0.2294, 0.5109, 0.2294, 0.1503, 0.2322, 0.1498, 0.2294, 0.2222, 0.2294, 0.2224, 0.2322, 0.07849, 0.2322, 0.005525, 0.2322, 0.007191, 0.2295, 0.07893, 0.2295, 0.5106, 0.05569, 0.5822, 0.05569, 0.5821, 0.1572, 0.5106, 0.1572, 0.07849, 0.05577, 0.15, 0.05569, 0.15, 0.1572, 0.07849, 0.1573, 0.3659, 0.2548, 0.4381, 0.2544, 0.4384, 0.3393, 0.3661, 0.3396, 0.5822, 0.05569, 0.6547, 0.05569, 0.6542, 0.1572, 0.5821, 0.1572, 0.15, 0.05569, 0.2221, 0.05569, 0.222, 0.1572, 0.15, 0.1572, 0.1507, 0.2548, 0.2227, 0.2545, 0.223, 0.3394, 0.1508, 0.3396, 0.5812, 0.2547, 0.6534, 0.2545, 0.6533, 0.3394, 0.5812, 0.3395, 0.2948, 0.2296, 0.2222, 0.2294, 0.222, 0.1572, 0.2946, 0.1574, 0.5109, 0.2294, 0.4385, 0.2294, 0.4381, 0.1572, 0.5106, 0.1572, 0.07893, 0.2295, 0.007191, 0.2295, 0.005788, 0.1572, 0.07849, 0.1573, 0.5106, 0.05569, 0.4379, 0.05569, 0.4381, 0.0185, 0.5106, 0.0185, 0.07849, 0.05577, 0.005612, 0.05577, 0.005437, 0.01859, 0.07831, 0.01859, 0.2947, 0.007191, 0.3659, 0.007191, 0.3659, 0.01885, 0.2947, 0.01885, 0.5106, 0.00684, 0.5825, 0.00684, 0.5824, 0.0185, 0.5106, 0.0185, 0.7282, 0.007717, 0.8001, 0.008068, 0.7999, 0.01973, 0.7281, 0.01938, 0.07831, 0.006928, 0.1501, 0.006928, 0.1501, 0.01859, 0.07831, 0.01859, 0.1509, 0.4899, 0.08033, 0.4899, 0.08033, 0.4782, 0.1509, 0.4782, 0.7933, 0.491, 0.7232, 0.4903, 0.7233, 0.4786, 0.7935, 0.4793, 0.5812, 0.4898, 0.5101, 0.4898, 0.5101, 0.4781, 0.5812, 0.4781, 0.3662, 0.4899, 0.2948, 0.4899, 0.2948, 0.4782, 0.3662, 0.4782, 0.3659, 0.007191, 0.4381, 0.00684, 0.4381, 0.0185, 0.3659, 0.01885, 0.8001, 0.008068, 0.8732, 0.008945, 0.8729, 0.02061, 0.7999, 0.01973, 0.7232, 0.4903, 0.6524, 0.4898, 0.6525, 0.4781, 0.7233, 0.4786, 0.2948, 0.4899, 0.2227, 0.4898, 0.2227, 0.4781, 0.2948, 0.4782, 0.5825, 0.00684, 0.6553, 0.00684, 0.6553, 0.0185, 0.5824, 0.0185, 0.1501, 0.006928, 0.2225, 0.00684, 0.2225, 0.0185, 0.1501, 0.01859, 0.08033, 0.4899, 0.009383, 0.4899, 0.009383, 0.4782, 0.08033, 0.4782, 0.5101, 0.4898, 0.4382, 0.4897, 0.4382, 0.478, 0.5101, 0.4781, 0.5106, 0.0185, 0.5824, 0.0185, 0.5822, 0.05569, 0.5106, 0.05569, 0.07831, 0.01859, 0.1501, 0.01859, 0.15, 0.05569, 0.07849, 0.05577, 0.5824, 0.0185, 0.6553, 0.0185, 0.6547, 0.05569, 0.5822, 0.05569, 0.1501, 0.01859, 0.2225, 0.0185, 0.2221, 0.05569, 0.15, 0.05569, 0.5106, 0.1572, 0.4381, 0.1572, 0.4379, 0.05569, 0.5106, 0.05569, 0.07849, 0.1573, 0.005788, 0.1572, 0.005612, 0.05577, 0.07849, 0.05577, 0.6781, 0.6906, 0.3372, 0.6941, 0.3365, 0.349, 0.6748, 0.3434, 0.9561, 0.04394, 1.0, 0.348, 0.6748, 0.3434, 0.652, 0.0, 1.0, 0.348, 1.0, 0.652, 0.6781, 0.6906, 0.6748, 0.3434, 0.9561, 0.9561, 0.652, 1.0, 0.6781, 0.6906, 1.0, 0.652, 0.652, 1.0, 0.348, 1.0, 0.3372, 0.6941, 0.6781, 0.6906, 0.04394, 0.9561, 0.0, 0.652, 0.3372, 0.6941, 0.348, 1.0, 0.0, 0.652, 0.0, 0.348, 0.3365, 0.349, 0.3372, 0.6941, 0.04394, 0.04394, 0.348, 0.0, 0.3365, 0.349, 0.0, 0.348, 0.348, 0.0, 0.652, 0.0, 0.6748, 0.3434, 0.3365, 0.349, 0.5109, 0.2294, 0.5106, 0.1572, 0.5821, 0.1572, 0.5817, 0.2294, 0.7263, 0.2302, 0.7267, 0.158, 0.7984, 0.1584, 0.7972, 0.2305, 0.07893, 0.2295, 0.07849, 0.1573, 0.15, 0.1572, 0.1498, 0.2294, 0.1501, 0.006928, 0.07831, 0.006928, 0.07901, 0.002192, 0.1493, 0.002192, 0.8001, 0.008068, 0.7282, 0.007717, 0.729, 0.003069, 0.7994, 0.003245, 0.5825, 0.00684, 0.5106, 0.00684, 0.5114, 0.002105, 0.5817, 0.002105, 0.3659, 0.007191, 0.2947, 0.007191, 0.2954, 0.002455, 0.3652, 0.002455, 0.2946, 0.2492, 0.3663, 0.2492, 0.3659, 0.2548, 0.295, 0.2548, 0.5101, 0.2491, 0.5818, 0.2491, 0.5812, 0.2547, 0.5104, 0.2547, 0.7255, 0.2499, 0.7973, 0.25, 0.7963, 0.2557, 0.7257, 0.2554, 0.07884, 0.2491, 0.1507, 0.2491, 0.1507, 0.2548, 0.08007, 0.2548, 0.1507, 0.2548, 0.1508, 0.3396, 0.08015, 0.3396, 0.08007, 0.2548, 0.7963, 0.2557, 0.7953, 0.3406, 0.7247, 0.3401, 0.7257, 0.2554, 0.5812, 0.2547, 0.5812, 0.3395, 0.5102, 0.3395, 0.5104, 0.2547, 0.2946, 0.2492, 0.2227, 0.2493, 0.2224, 0.2322, 0.2946, 0.2322, 0.7972, 0.2305, 0.7984, 0.1584, 0.8707, 0.1593, 0.8689, 0.2315, 0.7255, 0.2499, 0.6536, 0.2492, 0.6539, 0.2322, 0.7259, 0.2329, 0.6581, 0.002982, 0.729, 0.003069, 0.7282, 0.007717, 0.6553, 0.00684, 0.8001, 0.008068, 0.7994, 0.003245, 0.8704, 0.004999, 0.8732, 0.008945, 0.2248, 0.003069, 0.2954, 0.002455, 0.2947, 0.007191, 0.2225, 0.00684, 0.3659, 0.007191, 0.3652, 0.002455, 0.4358, 0.002982, 0.4381, 0.00684, 0.4381, 0.2544, 0.3659, 0.2548, 0.3663, 0.2492, 0.4382, 0.2492, 0.2946, 0.2492, 0.295, 0.2548, 0.2227, 0.2545, 0.2227, 0.2493, 0.8671, 0.2567, 0.7963, 0.2557, 0.7973, 0.25, 0.8703, 0.2516, 0.7255, 0.2499, 0.7257, 0.2554, 0.6534, 0.2545, 0.6536, 0.2492, 0.7257, 0.2554, 0.7247, 0.3401, 0.6533, 0.3394, 0.6534, 0.2545, 0.7933, 0.491, 0.7935, 0.4793, 0.8641, 0.4801, 0.864, 0.4918, 0.3662, 0.4899, 0.3662, 0.4782, 0.4382, 0.478, 0.4382, 0.4897, 0.5817, 0.2294, 0.5821, 0.1572, 0.6542, 0.1572, 0.6539, 0.2294, 0.5101, 0.2491, 0.4382, 0.2492, 0.4383, 0.2322, 0.5103, 0.2321, 0.1498, 0.2294, 0.15, 0.1572, 0.222, 0.1572, 0.2222, 0.2294, 0.07884, 0.2491, 0.005876, 0.2494, 0.005525, 0.2322, 0.07849, 0.2322, 0.008156, 0.003069, 0.07901, 0.002192, 0.07831, 0.006928, 0.005349, 0.006928, 0.1501, 0.006928, 0.1493, 0.002192, 0.22, 0.002982, 0.2225, 0.00684, 0.4407, 0.002982, 0.5114, 0.002105, 0.5106, 0.00684, 0.4381, 0.00684, 0.5825, 0.00684, 0.5817, 0.002105, 0.6525, 0.002982, 0.6553, 0.00684, 0.6534, 0.2545, 0.5812, 0.2547, 0.5818, 0.2491, 0.6536, 0.2492, 0.5101, 0.2491, 0.5104, 0.2547, 0.4381, 0.2544, 0.4382, 0.2492, 0.2227, 0.2545, 0.1507, 0.2548, 0.1507, 0.2491, 0.2227, 0.2493, 0.07884, 0.2491, 0.08007, 0.2548, 0.009208, 0.2546, 0.005876, 0.2494, 0.08007, 0.2548, 0.08015, 0.3396, 0.009208, 0.3395, 0.009208, 0.2546, 0.1509, 0.4899, 0.1509, 0.4782, 0.2227, 0.4781, 0.2227, 0.4898, 0.5104, 0.2547, 0.5102, 0.3395, 0.4384, 0.3393, 0.4381, 0.2544, 0.5812, 0.4898, 0.5812, 0.4781, 0.6525, 0.4781, 0.6524, 0.4898, 0.3662, 0.2322, 0.3663, 0.2492, 0.2946, 0.2492, 0.2946, 0.2322, 0.5819, 0.2321, 0.5818, 0.2491, 0.5101, 0.2491, 0.5103, 0.2321, 0.7978, 0.2331, 0.7973, 0.25, 0.7255, 0.2499, 0.7259, 0.2329, 0.1503, 0.2322, 0.1507, 0.2491, 0.07884, 0.2491, 0.07849, 0.2322, 0.4383, 0.2322, 0.4382, 0.2492, 0.3663, 0.2492, 0.3662, 0.2322, 0.2947, 0.01885, 0.2225, 0.0185, 0.2225, 0.00684, 0.2947, 0.007191, 0.8707, 0.2345, 0.8703, 0.2516, 0.7973, 0.25, 0.7978, 0.2331, 0.7281, 0.01938, 0.6553, 0.0185, 0.6553, 0.00684, 0.7282, 0.007717, 0.6539, 0.2322, 0.6536, 0.2492, 0.5818, 0.2491, 0.5819, 0.2321, 0.5106, 0.0185, 0.4381, 0.0185, 0.4381, 0.00684, 0.5106, 0.00684, 0.2224, 0.2322, 0.2227, 0.2493, 0.1507, 0.2491, 0.1503, 0.2322, 0.07831, 0.01859, 0.005437, 0.01859, 0.005349, 0.006928, 0.07831, 0.006928, 0.2948, 0.2296, 0.3659, 0.2296, 0.3662, 0.2322, 0.2946, 0.2322, 0.5109, 0.2294, 0.5817, 0.2294, 0.5819, 0.2321, 0.5103, 0.2321, 0.7263, 0.2302, 0.7972, 0.2305, 0.7978, 0.2331, 0.7259, 0.2329, 0.07893, 0.2295, 0.1498, 0.2294, 0.1503, 0.2322, 0.07849, 0.2322, 0.3662, 0.2322, 0.3659, 0.2296, 0.4385, 0.2294, 0.4383, 0.2322, 0.2946, 0.2322, 0.2224, 0.2322, 0.2222, 0.2294, 0.2948, 0.2296, 0.7978, 0.2331, 0.7972, 0.2305, 0.8689, 0.2315, 0.8707, 0.2345, 0.7259, 0.2329, 0.6539, 0.2322, 0.6539, 0.2294, 0.7263, 0.2302, 0.5819, 0.2321, 0.5817, 0.2294, 0.6539, 0.2294, 0.6539, 0.2322, 0.5103, 0.2321, 0.4383, 0.2322, 0.4385, 0.2294, 0.5109, 0.2294, 0.1503, 0.2322, 0.1498, 0.2294, 0.2222, 0.2294, 0.2224, 0.2322, 0.07849, 0.2322, 0.005525, 0.2322, 0.007191, 0.2295, 0.07893, 0.2295, 0.5106, 0.05569, 0.5822, 0.05569, 0.5821, 0.1572, 0.5106, 0.1572, 0.7278, 0.05648, 0.7993, 0.05683, 0.7984, 0.1584, 0.7267, 0.158, 0.07849, 0.05577, 0.15, 0.05569, 0.15, 0.1572, 0.07849, 0.1573, 0.7993, 0.05683, 0.8717, 0.05779, 0.8707, 0.1593, 0.7984, 0.1584, 0.7963, 0.2557, 0.8671, 0.2567, 0.8665, 0.3415, 0.7953, 0.3406, 0.5822, 0.05569, 0.6547, 0.05569, 0.6542, 0.1572, 0.5821, 0.1572, 0.15, 0.05569, 0.2221, 0.05569, 0.222, 0.1572, 0.15, 0.1572, 0.1507, 0.2548, 0.2227, 0.2545, 0.223, 0.3394, 0.1508, 0.3396, 0.5812, 0.2547, 0.6534, 0.2545, 0.6533, 0.3394, 0.5812, 0.3395, 0.7263, 0.2302, 0.6539, 0.2294, 0.6542, 0.1572, 0.7267, 0.158, 0.5109, 0.2294, 0.4385, 0.2294, 0.4381, 0.1572, 0.5106, 0.1572, 0.07893, 0.2295, 0.007191, 0.2295, 0.005788, 0.1572, 0.07849, 0.1573, 0.7278, 0.05648, 0.6547, 0.05569, 0.6553, 0.0185, 0.7281, 0.01938, 0.5106, 0.05569, 0.4379, 0.05569, 0.4381, 0.0185, 0.5106, 0.0185, 0.07849, 0.05577, 0.005612, 0.05577, 0.005437, 0.01859, 0.07831, 0.01859, 0.2947, 0.007191, 0.3659, 0.007191, 0.3659, 0.01885, 0.2947, 0.01885, 0.5106, 0.00684, 0.5825, 0.00684, 0.5824, 0.0185, 0.5106, 0.0185, 0.7282, 0.007717, 0.8001, 0.008068, 0.7999, 0.01973, 0.7281, 0.01938, 0.07831, 0.006928, 0.1501, 0.006928, 0.1501, 0.01859, 0.07831, 0.01859, 0.1509, 0.4899, 0.08033, 0.4899, 0.08033, 0.4782, 0.1509, 0.4782, 0.7933, 0.491, 0.7232, 0.4903, 0.7233, 0.4786, 0.7935, 0.4793, 0.5812, 0.4898, 0.5101, 0.4898, 0.5101, 0.4781, 0.5812, 0.4781, 0.3662, 0.4899, 0.2948, 0.4899, 0.2948, 0.4782, 0.3662, 0.4782, 0.3659, 0.007191, 0.4381, 0.00684, 0.4381, 0.0185, 0.3659, 0.01885, 0.8001, 0.008068, 0.8732, 0.008945, 0.8729, 0.02061, 0.7999, 0.01973, 0.7232, 0.4903, 0.6524, 0.4898, 0.6525, 0.4781, 0.7233, 0.4786, 0.2948, 0.4899, 0.2227, 0.4898, 0.2227, 0.4781, 0.2948, 0.4782, 0.5825, 0.00684, 0.6553, 0.00684, 0.6553, 0.0185, 0.5824, 0.0185, 0.1501, 0.006928, 0.2225, 0.00684, 0.2225, 0.0185, 0.1501, 0.01859, 0.08033, 0.4899, 0.009383, 0.4899, 0.009383, 0.4782, 0.08033, 0.4782, 0.5101, 0.4898, 0.4382, 0.4897, 0.4382, 0.478, 0.5101, 0.4781, 0.5106, 0.0185, 0.5824, 0.0185, 0.5822, 0.05569, 0.5106, 0.05569, 0.7281, 0.01938, 0.7999, 0.01973, 0.7993, 0.05683, 0.7278, 0.05648, 0.07831, 0.01859, 0.1501, 0.01859, 0.15, 0.05569, 0.07849, 0.05577, 0.7999, 0.01973, 0.8729, 0.02061, 0.8717, 0.05779, 0.7993, 0.05683, 0.5824, 0.0185, 0.6553, 0.0185, 0.6547, 0.05569, 0.5822, 0.05569, 0.1501, 0.01859, 0.2225, 0.0185, 0.2221, 0.05569, 0.15, 0.05569, 0.7267, 0.158, 0.6542, 0.1572, 0.6547, 0.05569, 0.7278, 0.05648, 0.5106, 0.1572, 0.4381, 0.1572, 0.4379, 0.05569, 0.5106, 0.05569, 0.07849, 0.1573, 0.005788, 0.1572, 0.005612, 0.05577, 0.07849, 0.05577, 0.3365, 0.3353, 0.6796, 0.3358, 0.6781, 0.6769, 0.335, 0.674, 0.04394, 0.9561, 0.0, 0.652, 0.335, 0.674, 0.348, 1.0, 0.0, 0.652, 0.0, 0.348, 0.3365, 0.3353, 0.335, 0.674, 0.04394, 0.04394, 0.348, 0.0, 0.3365, 0.3353, 0.0, 0.348, 0.348, 0.0, 0.652, 0.0, 0.6796, 0.3358, 0.3365, 0.3353, 0.9561, 0.04394, 1.0, 0.348, 0.6796, 0.3358, 0.652, 0.0, 1.0, 0.348, 1.0, 0.652, 0.6781, 0.6769, 0.6796, 0.3358, 0.9561, 0.9561, 0.652, 1.0, 0.6781, 0.6769, 1.0, 0.652, 0.652, 1.0, 0.348, 1.0, 0.335, 0.674, 0.6781, 0.6769, 0.2323, 0.8268, 0.2221, 0.9768, 0.1514, 0.9985, 0.08073, 0.9985, 0.01005, 0.9768, -0.0001665, 0.8268, -0.0001664, 0.6767, 0.01005, 0.5266, 0.08073, 0.505, 0.1514, 0.505, 0.2221, 0.5266, 0.2323, 0.6767, 0.2076, 0.6767, 0.2178, 0.5266, 0.2885, 0.505, 0.3591, 0.505, 0.4298, 0.5266, 0.44, 0.6767, 0.44, 0.8268, 0.4298, 0.9768, 0.3591, 0.9985, 0.2885, 0.9985, 0.2178, 0.9768, 0.2076, 0.8268, 0.4264, 0.6767, 0.4366, 0.5266, 0.5073, 0.505, 0.578, 0.505, 0.6487, 0.5266, 0.6589, 0.6767, 0.6589, 0.8268, 0.6487, 0.9768, 0.578, 0.9985, 0.5073, 0.9985, 0.4366, 0.9768, 0.4264, 0.8268, 0.8968, 0.6202, 0.9683, 0.6201, 0.9684, 0.7217, 0.8968, 0.7218, 0.8968, 0.6202, 0.9683, 0.6201, 0.9684, 0.7217, 0.8968, 0.7218, 0.8968, 0.6202, 0.9683, 0.6201, 0.9684, 0.7217, 0.8968, 0.7218, 0.8968, 0.6202, 0.9683, 0.6201, 0.9684, 0.7217, 0.8968, 0.7218, 0.8968, 0.6202, 0.9683, 0.6201, 0.9684, 0.7217, 0.8968, 0.7218, 0.8968, 0.6202, 0.9683, 0.6201, 0.9684, 0.7217, 0.8968, 0.7218])
me_hesco_sand_001.materials.append(mat_hesco_001)
me_hesco_sand_001.use_remesh_preserve_volume = False
me_hesco_sand_001.use_remesh_preserve_attributes = False
me_hesco_sand_001.use_mirror_vertex_groups = False
me_hesco_sand_001.update()
me_hesco_sand_001.normals_split_custom_set([tuple(v) for v in zip(*[iter([0.9929, -0.0771, 0.09031, 0.9948, -0.07849, 0.06565, 0.9948, 0.07849, 0.06565, 0.9929, 0.0771, 0.09031, 0.0771, 0.9929, 0.09031, 0.07849, 0.9948, 0.06565, -0.07849, 0.9948, 0.06565, -0.0771, 0.9929, 0.09031, -0.9929, 0.0771, 0.09031, -0.9948, 0.07849, 0.06565, -0.9948, -0.07849, 0.06565, -0.9929, -0.0771, 0.09031, 2.124e-13, 1.555e-07, -1.0, 4.444e-13, 1.555e-07, -1.0, 4.231e-13, 1.555e-07, -1.0, 2.34e-13, 1.555e-07, -1.0, 0.0, 1.555e-07, -1.0, 3.712e-14, 1.555e-07, -1.0, 3.025e-14, 1.555e-07, -1.0, 0.0, 1.555e-07, -1.0, 2.124e-13, 1.555e-07, -1.0, 2.959e-13, 1.555e-07, -1.0, 3.021e-13, 1.555e-07, -1.0, 2.34e-13, 1.555e-07, -1.0, 1.475e-08, 1.637e-07, -1.0, -1.475e-08, 1.637e-07, -1.0, -1.08e-08, 1.615e-07, -1.0, 1.08e-08, 1.615e-07, -1.0, 0.002085, 0.5505, 0.8348, -0.002084, 0.5505, 0.8348, -0.01084, 0.5576, 0.8301, -0.005933, 0.5642, 0.8256, -0.5341, 0.04176, 0.8444, -0.5341, -0.04176, 0.8444, -0.883, -0.06096, 0.4655, -0.883, 0.06096, 0.4655, -0.04176, -0.5341, 0.8444, 0.04176, -0.5341, 0.8444, 0.06095, -0.8829, 0.4655, -0.06096, -0.883, 0.4655, 0.5341, -0.04176, 0.8444, 0.5341, 0.04176, 0.8444, 0.883, 0.06096, 0.4655, 0.883, -0.06096, 0.4655, 0.883, 0.06096, 0.4655, 0.9956, 0.07219, -0.06036, 0.9956, -0.07219, -0.06036, 0.883, -0.06096, 0.4655, 0.06095, -0.8829, 0.4655, 0.07219, -0.9956, -0.06036, -0.07219, -0.9956, -0.06036, -0.06096, -0.883, 0.4655, -0.883, -0.06096, 0.4655, -0.9956, -0.07219, -0.06036, -0.9956, 0.07219, -0.06036, -0.883, 0.06096, 0.4655, -0.04445, -0.9162, 0.3983, -0.684, -0.707, 0.1794, -0.684, -0.707, 0.1794, -0.04312, -0.9148, 0.4017, -0.0771, 0.9929, 0.09031, -0.07849, 0.9948, 0.06565, -0.7048, 0.7048, 0.08132, -0.7026, 0.7026, 0.113, 0.0784, 0.9969, 0.0, 0.7071, 0.7071, 0.0, 0.7071, 0.7071, 0.0, 0.0784, 0.9969, 0.0, 9.238e-14, 1.555e-07, -1.0, 3.025e-14, 1.555e-07, -1.0, 3.712e-14, 1.555e-07, -1.0, 9.238e-14, 1.555e-07, -1.0, 0.0, 1.555e-07, -1.0, 0.0, 1.555e-07, -1.0, 2.687e-13, 1.555e-07, -1.0, 2.688e-13, 1.555e-07, -1.0, -1.328e-08, 1.629e-07, -1.0, -1.08e-08, 1.615e-07, -1.0, -1.475e-08, 1.637e-07, -1.0, -1.163e-08, 1.62e-07, -1.0, 1.475e-08, 1.637e-07, -1.0, 1.08e-08, 1.615e-07, -1.0, 1.328e-08, 1.629e-07, -1.0, 1.163e-08, 1.62e-07, -1.0, -0.5885, 0.3955, 0.7051, -0.01084, 0.5576, 0.8301, -0.002084, 0.5505, 0.8348, -0.3555, 0.3877, 0.8504, 0.002085, 0.5505, 0.8348, -0.005933, 0.5642, 0.8256, 0.5663, 0.3623, 0.7403, 0.3555, 0.3877, 0.8504, 0.5874, -0.5879, 0.5562, 0.06095, -0.8829, 0.4655, 0.04176, -0.5341, 0.8444, 0.3782, -0.3782, 0.8449, -0.04176, -0.5341, 0.8444, -0.06096, -0.883, 0.4655, -0.5876, -0.5876, 0.5562, -0.3782, -0.3782, 0.8449, -0.06096, -0.883, 0.4655, -0.07219, -0.9956, -0.06036, -0.705, -0.705, -0.0763, -0.5876, -0.5876, 0.5562, 0.05937, -0.8866, 0.4587, 0.06775, -0.8856, 0.4595, 0.5917, -0.5918, 0.5474, 0.5917, -0.5918, 0.5474, -0.02088, 0.6181, 0.7858, -0.02253, 0.6239, 0.7812, -0.539, 0.4822, 0.6906, -0.5299, 0.4885, 0.6933, 0.9929, 0.0771, 0.09031, 0.9948, 0.07849, 0.06565, 0.7048, 0.7048, 0.08132, 0.7026, 0.7026, 0.113, 0.9969, -0.0784, 0.0, 0.684, -0.707, 0.1794, 0.684, -0.707, 0.1794, 0.9969, -0.0784, 0.0, -0.9929, -0.0771, 0.09031, -0.9948, -0.07849, 0.06565, -0.9856, -0.156, 0.06586, -0.9836, -0.1557, 0.09158, -0.9969, 0.0784, 0.0, -0.7071, 0.7071, 0.0, -0.7071, 0.7071, 0.0, -0.9969, 0.0784, 0.0, 2.687e-13, 1.555e-07, -1.0, 4.231e-13, 1.555e-07, -1.0, 4.444e-13, 1.555e-07, -1.0, 2.688e-13, 1.555e-07, -1.0, 2.124e-13, 1.555e-07, -1.0, 2.34e-13, 1.555e-07, -1.0, -1.328e-08, 1.629e-07, -1.0, -1.163e-08, 1.62e-07, -1.0, 1.328e-08, 1.629e-07, -1.0, 3.021e-13, 1.555e-07, -1.0, 2.959e-13, 1.555e-07, -1.0, 1.163e-08, 1.62e-07, -1.0, 2.124e-13, 1.555e-07, -1.0, 2.34e-13, 1.555e-07, -1.0, 9.238e-14, 1.555e-07, -1.0, 9.238e-14, 1.555e-07, -1.0, -0.5876, -0.5876, 0.5562, -0.883, -0.06096, 0.4655, -0.5341, -0.04176, 0.8444, -0.3782, -0.3782, 0.8449, -0.5341, 0.04176, 0.8444, -0.883, 0.06096, 0.4655, -0.5885, 0.3955, 0.7051, -0.3555, 0.3877, 0.8504, 0.5663, 0.3623, 0.7403, 0.883, 0.06096, 0.4655, 0.5341, 0.04176, 0.8444, 0.3555, 0.3877, 0.8504, 0.5341, -0.04176, 0.8444, 0.883, -0.06096, 0.4655, 0.5874, -0.5879, 0.5562, 0.3782, -0.3782, 0.8449, 0.883, -0.06096, 0.4655, 0.9956, -0.07219, -0.06036, 0.705, -0.705, -0.0763, 0.5874, -0.5879, 0.5562, 0.8866, 0.05937, 0.4587, 0.8856, 0.06776, 0.4595, 0.539, 0.4822, 0.6906, 0.5299, 0.4885, 0.6933, -0.883, 0.06096, 0.4655, -0.9956, 0.07219, -0.06036, -0.9879, 0.1428, -0.06118, -0.5885, 0.3955, 0.7051, -0.8866, -0.05937, 0.4587, -0.8856, -0.06776, 0.4595, -0.5918, -0.5918, 0.5474, -0.5918, -0.5918, 0.5474, 0.04312, -0.9148, 0.4017, 0.04445, -0.9162, 0.3983, -0.04445, -0.9162, 0.3983, -0.04312, -0.9148, 0.4017, 0.9969, 0.0784, 0.0, 0.9969, 0.0784, 0.0, 0.9969, -0.0784, 0.0, 0.9969, -0.0784, 0.0, -0.0784, 0.9969, 0.0, -0.0784, 0.9969, 0.0, 0.0784, 0.9969, 0.0, 0.0784, 0.9969, 0.0, -0.9969, -0.0784, 0.0, -0.9969, -0.0784, 0.0, -0.9969, 0.0784, 0.0, -0.9969, 0.0784, 0.0, 0.684, -0.707, 0.1794, 0.684, -0.707, 0.1794, 0.04445, -0.9162, 0.3983, 0.04312, -0.9148, 0.4017, -0.02806, -0.6212, -0.7831, -0.8045, -0.3771, -0.4589, -0.5303, -0.4893, -0.6923, -0.02625, -0.6162, -0.7872, -0.7071, 0.7071, 0.0, -0.7071, 0.7071, 0.0, -0.0784, 0.9969, 0.0, -0.0784, 0.9969, 0.0, 0.07751, 0.9618, -0.2627, 0.676, 0.676, -0.2933, 0.5913, 0.5913, -0.5484, 0.06489, 0.8839, -0.4632, 0.7071, 0.7071, 0.0, 0.7071, 0.7071, 0.0, 0.9969, 0.0784, 0.0, 0.9969, 0.0784, 0.0, 0.9618, -0.07751, -0.2627, 0.8045, -0.3771, -0.4589, 0.5303, -0.4893, -0.6923, 0.8839, -0.06489, -0.4632, -0.684, -0.707, 0.1794, -0.684, -0.707, 0.1794, -0.9969, -0.0784, 0.0, -0.9969, -0.0784, 0.0, -0.9618, 0.07751, -0.2627, -0.676, 0.676, -0.2933, -0.5913, 0.5913, -0.5484, -0.8839, 0.06489, -0.4632, 0.02884, 0.423, -0.9057, -0.02884, 0.423, -0.9057, -0.03697, 0.4209, -0.9064, 0.03697, 0.4209, -0.9064, -0.423, 0.02884, -0.9057, -0.423, -0.02884, -0.9057, -0.4209, -0.03697, -0.9064, -0.4209, 0.03697, -0.9064, -0.02884, -0.423, -0.9057, 0.02884, -0.423, -0.9057, 0.03697, -0.4209, -0.9064, -0.03697, -0.4209, -0.9064, 0.423, -0.02884, -0.9057, 0.423, 0.02884, -0.9057, 0.4209, 0.03697, -0.9064, 0.4209, -0.03697, -0.9064, -0.03697, 0.4209, -0.9064, -0.02884, 0.423, -0.9057, -0.2469, 0.2469, -0.9371, -0.2469, 0.2469, -0.9371, 0.03697, 0.4209, -0.9064, 0.2469, 0.2469, -0.9371, 0.2469, 0.2469, -0.9371, 0.02884, 0.423, -0.9057, 0.03697, -0.4209, -0.9064, 0.02884, -0.423, -0.9057, 0.2469, -0.2469, -0.9371, 0.2469, -0.2469, -0.9371, -0.03697, -0.4209, -0.9064, -0.2469, -0.2469, -0.9371, -0.2469, -0.2469, -0.9371, -0.02884, -0.423, -0.9057, -0.4209, -0.03697, -0.9064, -0.423, -0.02884, -0.9057, -0.2469, -0.2469, -0.9371, -0.2469, -0.2469, -0.9371, -0.4209, 0.03697, -0.9064, -0.2469, 0.2469, -0.9371, -0.2469, 0.2469, -0.9371, -0.423, 0.02884, -0.9057, 0.4209, 0.03697, -0.9064, 0.423, 0.02884, -0.9057, 0.2469, 0.2469, -0.9371, 0.2469, 0.2469, -0.9371, 0.4209, -0.03697, -0.9064, 0.2469, -0.2469, -0.9371, 0.2469, -0.2469, -0.9371, 0.423, -0.02884, -0.9057, 0.9969, -0.07892, -0.006772, 0.9969, 0.07892, -0.006772, 0.9948, 0.07849, 0.06565, 0.9948, -0.07849, 0.06565, 0.07892, 0.9969, -0.006771, -0.07892, 0.9969, -0.006771, -0.07849, 0.9948, 0.06565, 0.07849, 0.9948, 0.06565, -0.9969, 0.07892, -0.006772, -0.9969, -0.07892, -0.006772, -0.9948, -0.07849, 0.06565, -0.9948, 0.07849, 0.06565, -0.07892, 0.9969, -0.006771, -0.7071, 0.7071, -0.008312, -0.7048, 0.7048, 0.08132, -0.07849, 0.9948, 0.06565, 0.06095, -0.8829, 0.4655, 0.5874, -0.5879, 0.5562, 0.705, -0.705, -0.0763, 0.07219, -0.9956, -0.06036, 0.9969, 0.07892, -0.006772, 0.7071, 0.7071, -0.008312, 0.7048, 0.7048, 0.08132, 0.9948, 0.07849, 0.06565, -0.9969, -0.07892, -0.006772, -0.9877, -0.1563, -0.006724, -0.9856, -0.156, 0.06586, -0.9948, -0.07849, 0.06565, 0.883, 0.06096, 0.4655, 0.5663, 0.3623, 0.7403, 0.9879, 0.1428, -0.06118, 0.9956, 0.07219, -0.06036, -0.883, -0.06096, 0.4655, -0.5876, -0.5876, 0.5562, -0.705, -0.705, -0.0763, -0.9956, -0.07219, -0.06036, 0.0771, 0.9929, 0.09031, 0.7026, 0.7026, 0.113, 0.7048, 0.7048, 0.08132, 0.07849, 0.9948, 0.06565, 0.9929, -0.0771, 0.09031, 0.9836, -0.1557, 0.09158, 0.9856, -0.156, 0.06586, 0.9948, -0.07849, 0.06565, -0.9929, 0.0771, 0.09031, -0.7026, 0.7026, 0.113, -0.7048, 0.7048, 0.08132, -0.9948, 0.07849, 0.06565, 0.07892, 0.9969, -0.006771, 0.7071, 0.7071, -0.008312, 0.676, 0.676, -0.2933, 0.07751, 0.9618, -0.2627, 0.9969, -0.07892, -0.006772, 0.9877, -0.1563, -0.006724, 0.8045, -0.3771, -0.4589, 0.9618, -0.07751, -0.2627, -0.9969, 0.07892, -0.006772, -0.7071, 0.7071, -0.008312, -0.676, 0.676, -0.2933, -0.9618, 0.07751, -0.2627, -0.02625, -0.6162, -0.7872, 0.02625, -0.6162, -0.7872, 0.02806, -0.6212, -0.7831, -0.02806, -0.6212, -0.7831, 0.8839, -0.06489, -0.4632, 0.8839, 0.06489, -0.4632, 0.9618, 0.07751, -0.2627, 0.9618, -0.07751, -0.2627, 0.06489, 0.8839, -0.4632, -0.06489, 0.8839, -0.4632, -0.07751, 0.9618, -0.2627, 0.07751, 0.9618, -0.2627, -0.8839, 0.06489, -0.4632, -0.8839, -0.06489, -0.4632, -0.9618, -0.07751, -0.2627, -0.9618, 0.07751, -0.2627, 0.8866, 0.05937, 0.4587, 0.8866, -0.05937, 0.4587, 0.8856, -0.06776, 0.4595, 0.8856, 0.06776, 0.4595, 0.05937, -0.8866, 0.4587, -0.05937, -0.8866, 0.4587, -0.06776, -0.8856, 0.4595, 0.06775, -0.8856, 0.4595, -0.8866, -0.05937, 0.4587, -0.8866, 0.05937, 0.4587, -0.8856, 0.06775, 0.4595, -0.8856, -0.06776, 0.4595, -0.02088, 0.6181, 0.7858, 0.02088, 0.6181, 0.7858, 0.02253, 0.6239, 0.7812, -0.02253, 0.6239, 0.7812, 0.02625, -0.6162, -0.7872, 0.5303, -0.4893, -0.6923, 0.8045, -0.3771, -0.4589, 0.02806, -0.6212, -0.7831, -0.06489, 0.8839, -0.4632, -0.5913, 0.5913, -0.5484, -0.676, 0.676, -0.2933, -0.07751, 0.9618, -0.2627, -0.05937, -0.8866, 0.4587, -0.5918, -0.5918, 0.5474, -0.5918, -0.5918, 0.5474, -0.06776, -0.8856, 0.4595, 0.02088, 0.6181, 0.7858, 0.5299, 0.4885, 0.6933, 0.539, 0.4822, 0.6906, 0.02253, 0.6239, 0.7812, 0.8839, 0.06489, -0.4632, 0.5913, 0.5913, -0.5484, 0.676, 0.676, -0.2933, 0.9618, 0.07751, -0.2627, -0.8839, -0.06489, -0.4632, -0.5303, -0.4893, -0.6923, -0.8045, -0.3771, -0.4589, -0.9618, -0.07751, -0.2627, 0.8866, -0.05937, 0.4587, 0.5917, -0.5918, 0.5474, 0.5917, -0.5918, 0.5474, 0.8856, -0.06776, 0.4595, -0.8866, 0.05937, 0.4587, -0.5299, 0.4885, 0.6933, -0.539, 0.4822, 0.6906, -0.8856, 0.06775, 0.4595, 0.9618, -0.07751, -0.2627, 0.9618, 0.07751, -0.2627, 0.9969, 0.07892, -0.006772, 0.9969, -0.07892, -0.006772, 0.07751, 0.9618, -0.2627, -0.07751, 0.9618, -0.2627, -0.07892, 0.9969, -0.006771, 0.07892, 0.9969, -0.006771, -0.9618, 0.07751, -0.2627, -0.9618, -0.07751, -0.2627, -0.9969, -0.07892, -0.006772, -0.9969, 0.07892, -0.006772, -0.07751, 0.9618, -0.2627, -0.676, 0.676, -0.2933, -0.7071, 0.7071, -0.008312, -0.07892, 0.9969, -0.006771, 0.9618, 0.07751, -0.2627, 0.676, 0.676, -0.2933, 0.7071, 0.7071, -0.008312, 0.9969, 0.07892, -0.006772, -0.9618, -0.07751, -0.2627, -0.8045, -0.3771, -0.4589, -0.9877, -0.1563, -0.006724, -0.9969, -0.07892, -0.006772, 0.07849, 0.9948, 0.06565, 0.7048, 0.7048, 0.08132, 0.7071, 0.7071, -0.008312, 0.07892, 0.9969, -0.006771, 0.9948, -0.07849, 0.06565, 0.9856, -0.156, 0.06586, 0.9877, -0.1563, -0.006724, 0.9969, -0.07892, -0.006772, -0.9948, 0.07849, 0.06565, -0.7048, 0.7048, 0.08132, -0.7071, 0.7071, -0.008312, -0.9969, 0.07892, -0.006772, 0.06921, 0.04542, 0.9966, -0.06083, 0.05555, 0.9966, -0.04229, -0.07223, 0.9965, 0.06025, -0.07185, 0.9956, 0.05996, -0.05996, 0.9964, 0.1191, -0.01924, 0.9927, 0.06025, -0.07185, 0.9956, 0.005364, -0.1045, 0.9945, 0.1191, -0.01924, 0.9927, 0.1553, 0.009423, 0.9878, 0.06921, 0.04542, 0.9966, 0.06025, -0.07185, 0.9956, 0.08839, 0.08839, 0.9922, 0.01487, 0.161, 0.9868, 0.06921, 0.04542, 0.9966, 0.1553, 0.009423, 0.9878, 0.01487, 0.161, 0.9868, -0.01039, 0.1775, 0.9841, -0.06083, 0.05555, 0.9966, 0.06921, 0.04542, 0.9966, -0.1014, 0.1014, 0.9897, -0.1709, 0.003986, 0.9853, -0.06083, 0.05555, 0.9966, -0.01039, 0.1775, 0.9841, -0.1709, 0.003986, 0.9853, -0.1544, -0.008494, 0.988, -0.04229, -0.07223, 0.9965, -0.06083, 0.05555, 0.9966, -0.08839, -0.08839, 0.9922, 0.00448, -0.1409, 0.99, -0.04229, -0.07223, 0.9965, -0.1544, -0.008494, 0.988, 0.00448, -0.1409, 0.99, 0.005364, -0.1045, 0.9945, 0.06025, -0.07185, 0.9956, -0.04229, -0.07223, 0.9965, -0.0771, -0.9929, 0.09031, -0.07905, -0.9928, 0.09034, 0.07905, -0.9928, 0.09034, 0.0771, -0.9929, 0.09031, 0.9929, -0.0771, 0.09031, 0.9948, -0.07849, 0.06565, 0.995, 0.07693, 0.06389, 0.9935, 0.07402, 0.08686, -0.9933, 0.07487, 0.0878, -0.9949, 0.07736, 0.06437, -0.9948, -0.07849, 0.06565, -0.9929, -0.0771, 0.09031, 2.124e-13, 1.555e-07, -1.0, 4.444e-13, 1.555e-07, -1.0, 4.231e-13, 1.555e-07, -1.0, 2.34e-13, 1.555e-07, -1.0, 1.169e-08, 1.62e-07, -1.0, -1.169e-08, 1.62e-07, -1.0, -8.739e-09, 1.604e-07, -1.0, 8.74e-09, 1.604e-07, -1.0, 2.124e-13, 1.555e-07, -1.0, 2.959e-13, 1.555e-07, -1.0, 3.021e-13, 1.555e-07, -1.0, 2.34e-13, 1.555e-07, -1.0, 1.265e-08, 1.626e-07, -1.0, -1.265e-08, 1.626e-07, -1.0, -9.394e-09, 1.608e-07, -1.0, 9.394e-09, 1.608e-07, -1.0, 0.0005649, 0.7684, 0.64, 0.01552, 0.557, 0.8304, -0.006151, 0.9278, 0.373, 0.01444, 0.9661, 0.2577, -0.5332, 0.04384, 0.8449, -0.5341, -0.04176, 0.8444, -0.883, -0.06096, 0.4655, -0.8828, 0.06315, 0.4656, 0.01311, -0.5565, 0.8308, -0.0131, -0.5565, 0.8307, -0.001047, -0.5616, 0.8274, 0.01804, -0.5678, 0.823, 0.5341, -0.04176, 0.8444, 0.5558, 0.04955, 0.8299, 0.8882, 0.06579, 0.4548, 0.883, -0.06096, 0.4655, 0.8882, 0.06579, 0.4548, 0.9953, 0.07414, -0.06218, 0.9956, -0.07219, -0.06036, 0.883, -0.06096, 0.4655, -0.883, -0.06096, 0.4655, -0.9956, -0.07219, -0.06036, -0.9953, 0.07394, -0.062, -0.8828, 0.06315, 0.4656, -0.006151, 0.9278, 0.373, -0.02459, 0.9754, -0.219, 0.02703, 0.9749, -0.2211, 0.01444, 0.9661, 0.2577, 0.0771, -0.9929, 0.09031, 0.07905, -0.9928, 0.09034, 0.8555, -0.5101, 0.08889, 0.7026, -0.7026, 0.113, -0.02143, -0.9905, 0.1361, -0.707, -0.6974, 0.1171, -0.5758, -0.8063, 0.1354, -0.02143, -0.9905, 0.1361, 0.03229, 0.865, 0.5008, 0.6766, 0.6973, 0.2367, 0.6766, 0.6973, 0.2367, 0.03139, 0.8629, 0.5044, -1.054e-08, 1.614e-07, -1.0, -8.739e-09, 1.604e-07, -1.0, -1.169e-08, 1.62e-07, -1.0, -9.48e-09, 1.608e-07, -1.0, 1.169e-08, 1.62e-07, -1.0, 8.74e-09, 1.604e-07, -1.0, 1.054e-08, 1.614e-07, -1.0, 9.48e-09, 1.608e-07, -1.0, -1.14e-08, 1.619e-07, -1.0, -9.394e-09, 1.608e-07, -1.0, -1.265e-08, 1.626e-07, -1.0, -1.017e-08, 1.612e-07, -1.0, 1.265e-08, 1.626e-07, -1.0, 9.394e-09, 1.608e-07, -1.0, 1.14e-08, 1.619e-07, -1.0, 1.017e-08, 1.612e-07, -1.0, -0.5377, 0.642, 0.5466, -0.006151, 0.9278, 0.373, 0.01552, 0.557, 0.8304, -0.3469, 0.3921, 0.852, 0.0005649, 0.7684, 0.64, 0.01444, 0.9661, 0.2577, 0.5053, 0.824, 0.2561, 0.5288, 0.4012, 0.7479, 0.5761, -0.4055, 0.7097, -0.001047, -0.5616, 0.8274, -0.0131, -0.5565, 0.8307, 0.3481, -0.3905, 0.8523, 0.01311, -0.5565, 0.8308, 0.01804, -0.5678, 0.823, -0.5549, -0.3712, 0.7445, -0.3481, -0.3905, 0.8523, 0.0272, -0.6611, 0.7498, 0.02944, -0.6664, 0.745, 0.5468, -0.5015, 0.6705, 0.5394, -0.5069, 0.6724, 0.01444, 0.9661, 0.2577, 0.02703, 0.9749, -0.2211, 0.6578, 0.7357, -0.1614, 0.5053, 0.824, 0.2561, -0.02513, 0.6469, 0.7622, -0.02716, 0.6524, 0.7574, -0.5442, 0.4952, 0.6772, -0.5363, 0.5009, 0.6793, 0.9935, 0.07402, 0.08686, 0.995, 0.07693, 0.06389, 0.9862, 0.1529, 0.06311, 0.9851, 0.1495, 0.08466, 0.9967, -0.08029, 0.008598, 0.6787, -0.7205, 0.1423, 0.5915, -0.7905, 0.1588, 0.9967, -0.08029, 0.008598, -0.9929, -0.0771, 0.09031, -0.9948, -0.07849, 0.06565, -0.8555, -0.5101, 0.08889, -0.7026, -0.7026, 0.113, -0.9969, 0.0784, 0.0, -0.6766, 0.6973, 0.2367, -0.6766, 0.6973, 0.2367, -0.9969, 0.0784, 0.0, 1.054e-08, 1.614e-07, -1.0, 4.231e-13, 1.555e-07, -1.0, 4.444e-13, 1.555e-07, -1.0, 9.48e-09, 1.608e-07, -1.0, 2.124e-13, 1.555e-07, -1.0, 2.34e-13, 1.555e-07, -1.0, -1.14e-08, 1.619e-07, -1.0, -1.017e-08, 1.612e-07, -1.0, 1.14e-08, 1.619e-07, -1.0, 3.021e-13, 1.555e-07, -1.0, 2.959e-13, 1.555e-07, -1.0, 1.017e-08, 1.612e-07, -1.0, 2.124e-13, 1.555e-07, -1.0, 2.34e-13, 1.555e-07, -1.0, -1.054e-08, 1.614e-07, -1.0, -9.48e-09, 1.608e-07, -1.0, -0.5549, -0.3712, 0.7445, -0.883, -0.06096, 0.4655, -0.5341, -0.04176, 0.8444, -0.3481, -0.3905, 0.8523, -0.5332, 0.04384, 0.8449, -0.8828, 0.06315, 0.4656, -0.5377, 0.642, 0.5466, -0.3469, 0.3921, 0.852, 0.5053, 0.824, 0.2561, 0.8882, 0.06579, 0.4548, 0.5558, 0.04955, 0.8299, 0.5288, 0.4012, 0.7479, 0.5341, -0.04176, 0.8444, 0.883, -0.06096, 0.4655, 0.5761, -0.4055, 0.7097, 0.3481, -0.3905, 0.8523, 0.883, -0.06096, 0.4655, 0.9956, -0.07219, -0.06036, 0.9879, -0.1428, -0.06118, 0.5761, -0.4055, 0.7097, 0.8866, 0.05937, 0.4587, 0.8856, 0.06776, 0.4595, 0.5442, 0.4952, 0.6772, 0.5363, 0.5009, 0.6793, -0.8828, 0.06315, 0.4656, -0.9953, 0.07394, -0.062, -0.6591, 0.7352, -0.1583, -0.5377, 0.642, 0.5466, -0.8866, -0.05937, 0.4587, -0.8856, -0.06776, 0.4595, -0.5468, -0.5015, 0.6705, -0.5394, -0.5069, 0.6724, -0.02606, -0.987, 0.1584, -0.02608, -0.9871, 0.158, -0.02143, -0.9905, 0.1361, -0.02143, -0.9905, 0.1361, 0.9969, 0.0784, 0.0, 0.9969, 0.0784, 0.0, 0.9967, -0.08029, 0.008598, 0.9967, -0.08029, 0.008598, -0.03139, 0.8629, 0.5044, -0.03229, 0.865, 0.5008, 0.03229, 0.865, 0.5008, 0.03139, 0.8629, 0.5044, -0.9962, -0.08605, 0.01445, -0.9962, -0.08605, 0.01445, -0.9969, 0.0784, 0.0, -0.9969, 0.0784, 0.0, 0.5915, -0.7905, 0.1588, 0.6787, -0.7205, 0.1423, -0.02608, -0.9871, 0.158, -0.02606, -0.987, 0.1584, -0.03275, -0.6496, -0.7596, -0.8062, -0.3844, -0.4498, -0.5367, -0.5016, -0.6785, -0.03057, -0.6448, -0.7637, -0.6766, 0.6973, 0.2367, -0.6766, 0.6973, 0.2367, -0.03229, 0.865, 0.5008, -0.03139, 0.8629, 0.5044, 0.03506, 0.6636, -0.7473, 0.8071, 0.3879, -0.4452, 0.5397, 0.5075, -0.6717, 0.03267, 0.6589, -0.7515, 0.6766, 0.6973, 0.2367, 0.6766, 0.6973, 0.2367, 0.9969, 0.0784, 0.0, 0.9969, 0.0784, 0.0, 0.9618, -0.07751, -0.2627, 0.8062, -0.3844, -0.4498, 0.5367, -0.5016, -0.6785, 0.8839, -0.06489, -0.4632, -0.5758, -0.8063, 0.1354, -0.707, -0.6974, 0.1171, -0.9962, -0.08605, 0.01445, -0.9962, -0.08605, 0.01445, -0.9618, 0.07751, -0.2627, -0.8071, 0.3879, -0.4452, -0.5397, 0.5075, -0.6717, -0.8839, 0.06489, -0.4632, 0.005632, 0.1141, 0.9934, -0.006647, 0.1702, 0.9854, -0.007812, 0.1804, 0.9836, 0.006079, 0.1174, 0.9931, -0.423, 0.02884, -0.9057, -0.4562, -0.03254, -0.8893, -0.4636, -0.04188, -0.8851, -0.4209, 0.03697, -0.9064, -0.06163, -0.8908, -0.4501, 0.05891, -0.735, -0.6755, 0.07722, -0.8151, -0.5742, -0.08171, -0.9809, -0.1767, 0.4461, -0.03141, -0.8944, 0.443, 0.03289, -0.8959, 0.4465, 0.04207, -0.8938, 0.4505, -0.04039, -0.8919, -0.007812, 0.1804, 0.9836, -0.006647, 0.1702, 0.9854, -0.7889, 0.606, 0.1019, -0.8143, 0.547, -0.1944, 0.006079, 0.1174, 0.9931, 0.6293, 0.1659, -0.7593, 0.2223, 0.2281, 0.9479, 0.005632, 0.1141, 0.9934, 0.07722, -0.8151, -0.5742, 0.05891, -0.735, -0.6755, 0.2309, -0.8748, -0.4259, 0.4441, -0.3162, -0.8383, -0.08171, -0.9809, -0.1767, -0.5479, -0.3927, -0.7386, -0.2076, -0.9258, 0.3159, -0.06163, -0.8908, -0.4501, -0.4636, -0.04188, -0.8851, -0.4562, -0.03254, -0.8893, -0.2076, -0.9258, 0.3159, -0.5479, -0.3927, -0.7386, -0.4209, 0.03697, -0.9064, -0.8143, 0.547, -0.1944, -0.7889, 0.606, 0.1019, -0.423, 0.02884, -0.9057, 0.4465, 0.04207, -0.8938, 0.443, 0.03289, -0.8959, 0.2223, 0.2281, 0.9479, 0.6293, 0.1659, -0.7593, 0.4505, -0.04039, -0.8919, 0.4441, -0.3162, -0.8383, 0.2309, -0.8748, -0.4259, 0.4461, -0.03141, -0.8944, 0.9969, -0.07892, -0.006772, 0.9969, 0.07892, -0.006772, 0.995, 0.07693, 0.06389, 0.9948, -0.07849, 0.06565, -0.9969, 0.07892, -0.006772, -0.9969, -0.07892, -0.006772, -0.9948, -0.07849, 0.06565, -0.9949, 0.07736, 0.06437, -0.006151, 0.9278, 0.373, -0.5377, 0.642, 0.5466, -0.6591, 0.7352, -0.1583, -0.02459, 0.9754, -0.219, 0.9969, 0.07892, -0.006772, 0.9877, 0.1563, -0.006724, 0.9862, 0.1529, 0.06311, 0.995, 0.07693, 0.06389, -0.9969, -0.07892, -0.006772, -0.9877, -0.1563, -0.006724, -0.8555, -0.5101, 0.08889, -0.9948, -0.07849, 0.06565, 0.8882, 0.06579, 0.4548, 0.5053, 0.824, 0.2561, 0.6578, 0.7357, -0.1614, 0.9953, 0.07414, -0.06218, -0.883, -0.06096, 0.4655, -0.5549, -0.3712, 0.7445, -0.9879, -0.1428, -0.06118, -0.9956, -0.07219, -0.06036, -0.0771, -0.9929, 0.09031, -0.7026, -0.7026, 0.113, -0.8555, -0.5101, 0.08889, -0.07905, -0.9928, 0.09034, 0.9929, -0.0771, 0.09031, 0.7026, -0.7026, 0.113, 0.8555, -0.5101, 0.08889, 0.9948, -0.07849, 0.06565, -0.9933, 0.07487, 0.0878, -0.9847, 0.1512, 0.08656, -0.986, 0.1538, 0.06389, -0.9949, 0.07736, 0.06437, 0.9969, -0.07892, -0.006772, 0.9877, -0.1563, -0.006724, 0.8062, -0.3844, -0.4498, 0.9618, -0.07751, -0.2627, -0.9969, 0.07892, -0.006772, -0.9877, 0.1563, -0.006724, -0.8071, 0.3879, -0.4452, -0.9618, 0.07751, -0.2627, -0.03057, -0.6448, -0.7637, 0.03057, -0.6448, -0.7637, 0.03275, -0.6496, -0.7596, -0.03275, -0.6496, -0.7596, 0.8839, -0.06489, -0.4632, 0.8839, 0.06489, -0.4632, 0.9618, 0.07751, -0.2627, 0.9618, -0.07751, -0.2627, 0.03267, 0.6589, -0.7515, -0.03267, 0.6589, -0.7515, -0.03506, 0.6636, -0.7473, 0.03506, 0.6636, -0.7473, -0.8839, 0.06489, -0.4632, -0.8839, -0.06489, -0.4632, -0.9618, -0.07751, -0.2627, -0.9618, 0.07751, -0.2627, 0.8866, 0.05937, 0.4587, 0.8866, -0.05937, 0.4587, 0.8856, -0.06776, 0.4595, 0.8856, 0.06776, 0.4595, 0.0272, -0.6611, 0.7498, -0.02721, -0.6611, 0.7498, -0.02944, -0.6664, 0.745, 0.02944, -0.6664, 0.745, -0.8866, -0.05937, 0.4587, -0.8866, 0.05937, 0.4587, -0.8856, 0.06775, 0.4595, -0.8856, -0.06776, 0.4595, -0.02513, 0.6469, 0.7622, 0.02513, 0.6469, 0.7622, 0.02716, 0.6524, 0.7574, -0.02716, 0.6524, 0.7574, 0.03057, -0.6448, -0.7637, 0.5367, -0.5016, -0.6785, 0.8062, -0.3844, -0.4498, 0.03275, -0.6496, -0.7596, -0.03267, 0.6589, -0.7515, -0.5397, 0.5075, -0.6717, -0.8071, 0.3879, -0.4452, -0.03506, 0.6636, -0.7473, -0.02721, -0.6611, 0.7498, -0.5394, -0.5069, 0.6724, -0.5468, -0.5015, 0.6705, -0.02944, -0.6664, 0.745, 0.02513, 0.6469, 0.7622, 0.5363, 0.5009, 0.6793, 0.5442, 0.4952, 0.6772, 0.02716, 0.6524, 0.7574, 0.8839, 0.06489, -0.4632, 0.5397, 0.5075, -0.6717, 0.8071, 0.3879, -0.4452, 0.9618, 0.07751, -0.2627, -0.8839, -0.06489, -0.4632, -0.5367, -0.5016, -0.6785, -0.8062, -0.3844, -0.4498, -0.9618, -0.07751, -0.2627, 0.8866, -0.05937, 0.4587, 0.5394, -0.5069, 0.6724, 0.5468, -0.5015, 0.6705, 0.8856, -0.06776, 0.4595, -0.8866, 0.05937, 0.4587, -0.5363, 0.5009, 0.6793, -0.5442, 0.4952, 0.6772, -0.8856, 0.06775, 0.4595, 0.9618, -0.07751, -0.2627, 0.9618, 0.07751, -0.2627, 0.9969, 0.07892, -0.006772, 0.9969, -0.07892, -0.006772, -0.9618, 0.07751, -0.2627, -0.9618, -0.07751, -0.2627, -0.9969, -0.07892, -0.006772, -0.9969, 0.07892, -0.006772, 0.9618, 0.07751, -0.2627, 0.8071, 0.3879, -0.4452, 0.9877, 0.1563, -0.006724, 0.9969, 0.07892, -0.006772, -0.9618, -0.07751, -0.2627, -0.8062, -0.3844, -0.4498, -0.9877, -0.1563, -0.006724, -0.9969, -0.07892, -0.006772, 0.9948, -0.07849, 0.06565, 0.8555, -0.5101, 0.08889, 0.9877, -0.1563, -0.006724, 0.9969, -0.07892, -0.006772, -0.9949, 0.07736, 0.06437, -0.986, 0.1538, 0.06389, -0.9877, 0.1563, -0.006724, -0.9969, 0.07892, -0.006772, 0.06921, 0.04542, 0.9966, -0.06083, 0.05555, 0.9966, -0.04229, -0.07223, 0.9965, 0.06025, -0.07185, 0.9956, 0.05996, -0.05996, 0.9964, 0.1191, -0.01924, 0.9927, 0.06025, -0.07185, 0.9956, 0.005364, -0.1045, 0.9945, 0.1191, -0.01924, 0.9927, 0.1553, 0.009423, 0.9878, 0.06921, 0.04542, 0.9966, 0.06025, -0.07185, 0.9956, 0.08839, 0.08839, 0.9922, 0.01487, 0.161, 0.9868, 0.06921, 0.04542, 0.9966, 0.1553, 0.009423, 0.9878, 0.01487, 0.161, 0.9868, -0.01039, 0.1775, 0.9841, -0.06083, 0.05555, 0.9966, 0.06921, 0.04542, 0.9966, -0.1014, 0.1014, 0.9897, -0.1709, 0.003986, 0.9853, -0.06083, 0.05555, 0.9966, -0.01039, 0.1775, 0.9841, -0.1709, 0.003986, 0.9853, -0.1544, -0.008494, 0.988, -0.04229, -0.07223, 0.9965, -0.06083, 0.05555, 0.9966, -0.08839, -0.08839, 0.9922, 0.00448, -0.1409, 0.99, -0.04229, -0.07223, 0.9965, -0.1544, -0.008494, 0.988, 0.00448, -0.1409, 0.99, 0.005364, -0.1045, 0.9945, 0.06025, -0.07185, 0.9956, -0.04229, -0.07223, 0.9965, -0.9929, 0.0771, 0.09031, -0.9948, 0.07849, 0.06565, -0.9948, -0.07849, 0.06565, -0.9929, -0.0771, 0.09031, -0.0771, -0.9929, 0.0903, -0.07849, -0.9948, 0.06565, 0.07849, -0.9948, 0.06565, 0.0771, -0.9929, 0.0903, 0.9929, -0.0771, 0.09031, 0.9948, -0.07849, 0.06565, 0.9948, 0.07849, 0.06565, 0.9929, 0.0771, 0.09031, 1.65e-06, 2.856e-07, -1.0, 5.015e-07, 9.988e-08, -1.0, 6e-07, 9.401e-08, -1.0, 1.536e-06, 2.454e-07, -1.0, 1.998e-07, 7.738e-08, -1.0, 1.304e-07, -3.87e-08, -1.0, 1.314e-07, -3.154e-08, -1.0, 1.88e-07, 6.307e-08, -1.0, -3.869e-08, 6.94e-08, -1.0, 3.869e-08, 6.94e-08, -1.0, 3.154e-08, 5.657e-08, -1.0, -3.154e-08, 5.656e-08, -1.0, 2.138e-07, 8.679e-08, -1.0, 1.784e-07, 6.225e-07, -1.0, 1.674e-07, 4.61e-07, -1.0, 1.937e-07, 6.428e-08, -1.0, 0.02029, -0.908, 0.4185, -0.03223, -0.5637, 0.8254, -0.01523, -0.5664, 0.824, 0.02433, -0.8427, 0.5378, 0.5341, -0.04176, 0.8444, 0.5341, 0.04176, 0.8444, 0.883, 0.06096, 0.4655, 0.883, -0.06096, 0.4655, 0.04176, 0.5341, 0.8444, -0.04176, 0.5341, 0.8444, -0.06095, 0.8829, 0.4655, 0.06096, 0.883, 0.4655, -0.5341, 0.04176, 0.8444, -0.5681, -0.04957, 0.8214, -0.8911, -0.06435, 0.4492, -0.883, 0.06096, 0.4655, -0.8911, -0.06435, 0.4492, -0.9956, -0.07219, -0.06036, -0.9956, 0.07219, -0.06036, -0.883, 0.06096, 0.4655, -0.06095, 0.8829, 0.4655, -0.07219, 0.9956, -0.06036, 0.07219, 0.9956, -0.06036, 0.06096, 0.883, 0.4655, 0.883, 0.06096, 0.4655, 0.9956, 0.07219, -0.06036, 0.9956, -0.07219, -0.06036, 0.883, -0.06096, 0.4655, 0.02161, 0.869, 0.4944, 0.7383, 0.6058, 0.2965, 0.5466, 0.7449, 0.3826, 0.02126, 0.8689, 0.4946, 0.0771, -0.9929, 0.0903, 0.07849, -0.9948, 0.06565, 0.7048, -0.7048, 0.08132, 0.7026, -0.7026, 0.113, -0.0784, -0.9969, 6.692e-11, -0.7071, -0.7071, 0.0, -0.7071, -0.7071, 0.0, -0.0784, -0.9969, 6.692e-11, 2.779e-08, 2.779e-08, -1.0, 1.314e-07, -3.154e-08, -1.0, 1.304e-07, -3.87e-08, -1.0, 2.779e-08, 2.779e-08, -1.0, 1.998e-07, 7.738e-08, -1.0, 1.88e-07, 6.307e-08, -1.0, 1.606e-07, 1.328e-07, -1.0, 1.606e-07, 1.328e-07, -1.0, 1.148e-06, 7.842e-07, -1.0, 1.674e-07, 4.61e-07, -1.0, 1.784e-07, 6.225e-07, -1.0, 1.259e-06, 7.485e-07, -1.0, 2.138e-07, 8.679e-08, -1.0, 1.937e-07, 6.428e-08, -1.0, 1.741e-07, 1.39e-07, -1.0, 1.626e-07, 1.375e-07, -1.0, 0.5609, -0.4176, 0.7148, -0.01523, -0.5664, 0.824, -0.03223, -0.5637, 0.8254, 0.3394, -0.3935, 0.8544, 0.02029, -0.908, 0.4185, 0.02433, -0.8427, 0.5378, -0.626, -0.7703, 0.1214, -0.5831, -0.4844, 0.6523, -0.5874, 0.5879, 0.5562, -0.06095, 0.8829, 0.4655, -0.04176, 0.5341, 0.8444, -0.3782, 0.3782, 0.8449, 0.04176, 0.5341, 0.8444, 0.06096, 0.883, 0.4655, 0.5876, 0.5876, 0.5562, 0.3782, 0.3782, 0.8449, 0.06096, 0.883, 0.4655, 0.07219, 0.9956, -0.06036, 0.705, 0.705, -0.0763, 0.5876, 0.5876, 0.5562, -0.05937, 0.8866, 0.4587, -0.06775, 0.8856, 0.4595, -0.5917, 0.5918, 0.5474, -0.5917, 0.5918, 0.5474, 0.02436, -0.6416, 0.7666, 0.02632, -0.6472, 0.7619, 0.5433, -0.4929, 0.6796, 0.5351, -0.4987, 0.6819, -0.9929, -0.0771, 0.09031, -0.9948, -0.07849, 0.06565, -0.7048, -0.7048, 0.08132, -0.7026, -0.7026, 0.113, -0.9969, 0.0784, 1.478e-07, -0.6485, 0.7378, 0.1874, -0.6485, 0.7378, 0.1874, -0.9969, 0.0784, 1.478e-07, 0.9929, 0.0771, 0.09031, 0.9948, 0.07849, 0.06565, 0.9856, 0.156, 0.06586, 0.9836, 0.1557, 0.09158, 0.9969, -0.0784, 0.0, 0.7071, -0.7071, 4.703e-08, 0.7071, -0.7071, 4.703e-08, 0.9969, -0.0784, 0.0, 1.606e-07, 1.328e-07, -1.0, 6e-07, 9.401e-08, -1.0, 5.015e-07, 9.988e-08, -1.0, 1.606e-07, 1.328e-07, -1.0, 1.65e-06, 2.856e-07, -1.0, 1.536e-06, 2.454e-07, -1.0, 1.148e-06, 7.842e-07, -1.0, 1.259e-06, 7.485e-07, -1.0, 1.741e-07, 1.39e-07, -1.0, 3.154e-08, 5.657e-08, -1.0, 3.869e-08, 6.94e-08, -1.0, 1.626e-07, 1.375e-07, -1.0, -3.869e-08, 6.94e-08, -1.0, -3.154e-08, 5.656e-08, -1.0, 2.779e-08, 2.779e-08, -1.0, 2.779e-08, 2.779e-08, -1.0, 0.5876, 0.5876, 0.5562, 0.883, 0.06096, 0.4655, 0.5341, 0.04176, 0.8444, 0.3782, 0.3782, 0.8449, 0.5341, -0.04176, 0.8444, 0.883, -0.06096, 0.4655, 0.5609, -0.4176, 0.7148, 0.3394, -0.3935, 0.8544, -0.626, -0.7703, 0.1214, -0.8911, -0.06435, 0.4492, -0.5681, -0.04957, 0.8214, -0.5831, -0.4844, 0.6523, -0.5341, 0.04176, 0.8444, -0.883, 0.06096, 0.4655, -0.5874, 0.5879, 0.5562, -0.3782, 0.3782, 0.8449, -0.883, 0.06096, 0.4655, -0.9956, 0.07219, -0.06036, -0.705, 0.705, -0.0763, -0.5874, 0.5879, 0.5562, -0.8866, -0.05937, 0.4587, -0.8856, -0.06776, 0.4595, -0.5433, -0.4929, 0.6796, -0.5351, -0.4987, 0.6819, 0.883, -0.06096, 0.4655, 0.9956, -0.07219, -0.06036, 0.9879, -0.1428, -0.06118, 0.5609, -0.4176, 0.7148, 0.8866, 0.05937, 0.4587, 0.8856, 0.06776, 0.4595, 0.5918, 0.5918, 0.5474, 0.5918, 0.5918, 0.5474, 0.003719, 0.9165, 0.4, 0.00371, 0.9164, 0.4003, 0.02161, 0.869, 0.4944, 0.02126, 0.8689, 0.4946, -0.9969, -0.0784, 0.0, -0.9969, -0.0784, 0.0, -0.9969, 0.0784, 1.478e-07, -0.9969, 0.0784, 1.478e-07, 0.0784, -0.9969, 3.823e-08, 0.0784, -0.9969, 3.823e-08, -0.0784, -0.9969, 6.692e-11, -0.0784, -0.9969, 6.692e-11, 0.9963, 0.08297, 0.02095, 0.9963, 0.08297, 0.02095, 0.9969, -0.0784, 0.0, 0.9969, -0.0784, 0.0, -0.6485, 0.7378, 0.1874, -0.6485, 0.7378, 0.1874, 0.00371, 0.9164, 0.4003, 0.003719, 0.9165, 0.4, 0.0319, 0.6444, -0.764, 0.8059, 0.3831, -0.4514, 0.5355, 0.4994, -0.6811, 0.02978, 0.6396, -0.7681, 0.7071, -0.7071, 4.703e-08, 0.7071, -0.7071, 4.703e-08, 0.0784, -0.9969, 3.823e-08, 0.0784, -0.9969, 3.823e-08, -0.07751, -0.9618, -0.2627, -0.676, -0.676, -0.2933, -0.5913, -0.5913, -0.5485, -0.06489, -0.8839, -0.4632, -0.7071, -0.7071, 0.0, -0.7071, -0.7071, 0.0, -0.9969, -0.0784, 0.0, -0.9969, -0.0784, 0.0, -0.9618, 0.07751, -0.2627, -0.8059, 0.3831, -0.4514, -0.5355, 0.4994, -0.6811, -0.8839, 0.06489, -0.4632, 0.5466, 0.7449, 0.3826, 0.7383, 0.6058, 0.2965, 0.9963, 0.08297, 0.02095, 0.9963, 0.08297, 0.02095, 0.9618, -0.07751, -0.2627, 0.676, -0.676, -0.2933, 0.5913, -0.5913, -0.5485, 0.8839, -0.06489, -0.4632, -0.03374, -0.4522, 0.8913, 0.03374, -0.4522, 0.8913, 0.04402, -0.516, 0.8554, -0.04402, -0.516, 0.8554, 0.423, -0.02884, -0.9057, 0.423, 0.02884, -0.9057, 0.4209, 0.03697, -0.9064, 0.4209, -0.03697, -0.9064, 0.02884, 0.423, -0.9057, -0.02884, 0.423, -0.9057, -0.03697, 0.4209, -0.9064, 0.03697, 0.4209, -0.9064, -0.423, 0.02884, -0.9057, -0.423, -0.02884, -0.9057, -0.4209, -0.03697, -0.9064, -0.4209, 0.03697, -0.9064, 0.04402, -0.516, 0.8554, 0.03374, -0.4522, 0.8913, 0.5223, -0.8242, -0.2191, 0.5371, -0.7889, -0.2987, -0.04402, -0.516, 0.8554, -0.5371, -0.7889, -0.2987, -0.5223, -0.8242, -0.219, -0.03374, -0.4522, 0.8913, -0.03697, 0.4209, -0.9064, -0.02884, 0.423, -0.9057, -0.2469, 0.2469, -0.9371, -0.2469, 0.2469, -0.9371, 0.03697, 0.4209, -0.9064, 0.2469, 0.2469, -0.9371, 0.2469, 0.2469, -0.9371, 0.02884, 0.423, -0.9057, 0.4209, 0.03697, -0.9064, 0.423, 0.02884, -0.9057, 0.2469, 0.2469, -0.9371, 0.2469, 0.2469, -0.9371, 0.4209, -0.03697, -0.9064, 0.5371, -0.7889, -0.2987, 0.5223, -0.8242, -0.2191, 0.423, -0.02884, -0.9057, -0.4209, -0.03697, -0.9064, -0.423, -0.02884, -0.9057, -0.5223, -0.8242, -0.219, -0.5371, -0.7889, -0.2987, -0.4209, 0.03697, -0.9064, -0.2469, 0.2469, -0.9371, -0.2469, 0.2469, -0.9371, -0.423, 0.02884, -0.9057, -0.9969, 0.07892, -0.006772, -0.9969, -0.07892, -0.006772, -0.9948, -0.07849, 0.06565, -0.9948, 0.07849, 0.06565, -0.07892, -0.9969, -0.006772, 0.07892, -0.9969, -0.006772, 0.07849, -0.9948, 0.06565, -0.07849, -0.9948, 0.06565, 0.9969, -0.07892, -0.006771, 0.9969, 0.07892, -0.006771, 0.9948, 0.07849, 0.06565, 0.9948, -0.07849, 0.06565, 0.07892, -0.9969, -0.006772, 0.7071, -0.7071, -0.008311, 0.7048, -0.7048, 0.08132, 0.07849, -0.9948, 0.06565, -0.06095, 0.8829, 0.4655, -0.5874, 0.5879, 0.5562, -0.705, 0.705, -0.0763, -0.07219, 0.9956, -0.06036, -0.9969, -0.07892, -0.006772, -0.7071, -0.7071, -0.008312, -0.7048, -0.7048, 0.08132, -0.9948, -0.07849, 0.06565, 0.9969, 0.07892, -0.006771, 0.9877, 0.1563, -0.006723, 0.9856, 0.156, 0.06586, 0.9948, 0.07849, 0.06565, -0.8911, -0.06435, 0.4492, -0.626, -0.7703, 0.1214, -0.9879, -0.1428, -0.06118, -0.9956, -0.07219, -0.06036, 0.883, 0.06096, 0.4655, 0.5876, 0.5876, 0.5562, 0.705, 0.705, -0.0763, 0.9956, 0.07219, -0.06036, -0.0771, -0.9929, 0.0903, -0.7026, -0.7026, 0.113, -0.7048, -0.7048, 0.08132, -0.07849, -0.9948, 0.06565, -0.9929, 0.0771, 0.09031, -0.9836, 0.1557, 0.09158, -0.9856, 0.156, 0.06586, -0.9948, 0.07849, 0.06565, 0.9929, -0.0771, 0.09031, 0.7026, -0.7026, 0.113, 0.7048, -0.7048, 0.08132, 0.9948, -0.07849, 0.06565, -0.07892, -0.9969, -0.006772, -0.7071, -0.7071, -0.008312, -0.676, -0.676, -0.2933, -0.07751, -0.9618, -0.2627, -0.9969, 0.07892, -0.006772, -0.9877, 0.1563, -0.006724, -0.8059, 0.3831, -0.4514, -0.9618, 0.07751, -0.2627, 0.9969, -0.07892, -0.006771, 0.7071, -0.7071, -0.008311, 0.676, -0.676, -0.2933, 0.9618, -0.07751, -0.2627, 0.02978, 0.6396, -0.7681, -0.02978, 0.6396, -0.7681, -0.0319, 0.6444, -0.764, 0.0319, 0.6444, -0.764, -0.8839, 0.06489, -0.4632, -0.8839, -0.06489, -0.4632, -0.9618, -0.07751, -0.2627, -0.9618, 0.07751, -0.2627, -0.06489, -0.8839, -0.4632, 0.06489, -0.8839, -0.4632, 0.07751, -0.9618, -0.2627, -0.07751, -0.9618, -0.2627, 0.8839, -0.06489, -0.4632, 0.8839, 0.06489, -0.4632, 0.9618, 0.07751, -0.2627, 0.9618, -0.07751, -0.2627, -0.8866, -0.05937, 0.4587, -0.8866, 0.05937, 0.4587, -0.8856, 0.06776, 0.4595, -0.8856, -0.06776, 0.4595, -0.05937, 0.8866, 0.4587, 0.05937, 0.8866, 0.4587, 0.06776, 0.8856, 0.4595, -0.06775, 0.8856, 0.4595, 0.8866, 0.05937, 0.4587, 0.8866, -0.05937, 0.4587, 0.8856, -0.06775, 0.4595, 0.8856, 0.06776, 0.4595, 0.02436, -0.6416, 0.7666, -0.02436, -0.6416, 0.7666, -0.02632, -0.6472, 0.7619, 0.02632, -0.6472, 0.7619, -0.02978, 0.6396, -0.7681, -0.5355, 0.4994, -0.6811, -0.8059, 0.3831, -0.4514, -0.0319, 0.6444, -0.764, 0.06489, -0.8839, -0.4632, 0.5913, -0.5913, -0.5485, 0.676, -0.676, -0.2933, 0.07751, -0.9618, -0.2627, 0.05937, 0.8866, 0.4587, 0.5918, 0.5918, 0.5474, 0.5918, 0.5918, 0.5474, 0.06776, 0.8856, 0.4595, -0.02436, -0.6416, 0.7666, -0.5351, -0.4987, 0.6819, -0.5433, -0.4929, 0.6796, -0.02632, -0.6472, 0.7619, -0.8839, -0.06489, -0.4632, -0.5913, -0.5913, -0.5485, -0.676, -0.676, -0.2933, -0.9618, -0.07751, -0.2627, 0.8839, 0.06489, -0.4632, 0.5355, 0.4994, -0.6811, 0.8059, 0.3831, -0.4514, 0.9618, 0.07751, -0.2627, -0.8866, 0.05937, 0.4587, -0.5917, 0.5918, 0.5474, -0.5917, 0.5918, 0.5474, -0.8856, 0.06776, 0.4595, 0.8866, -0.05937, 0.4587, 0.5351, -0.4987, 0.6819, 0.5433, -0.4929, 0.6796, 0.8856, -0.06775, 0.4595, -0.9618, 0.07751, -0.2627, -0.9618, -0.07751, -0.2627, -0.9969, -0.07892, -0.006772, -0.9969, 0.07892, -0.006772, -0.07751, -0.9618, -0.2627, 0.07751, -0.9618, -0.2627, 0.07892, -0.9969, -0.006772, -0.07892, -0.9969, -0.006772, 0.9618, -0.07751, -0.2627, 0.9618, 0.07751, -0.2627, 0.9969, 0.07892, -0.006771, 0.9969, -0.07892, -0.006771, 0.07751, -0.9618, -0.2627, 0.676, -0.676, -0.2933, 0.7071, -0.7071, -0.008311, 0.07892, -0.9969, -0.006772, -0.9618, -0.07751, -0.2627, -0.676, -0.676, -0.2933, -0.7071, -0.7071, -0.008312, -0.9969, -0.07892, -0.006772, 0.9618, 0.07751, -0.2627, 0.8059, 0.3831, -0.4514, 0.9877, 0.1563, -0.006723, 0.9969, 0.07892, -0.006771, -0.07849, -0.9948, 0.06565, -0.7048, -0.7048, 0.08132, -0.7071, -0.7071, -0.008312, -0.07892, -0.9969, -0.006772, -0.9948, 0.07849, 0.06565, -0.9856, 0.156, 0.06586, -0.9877, 0.1563, -0.006724, -0.9969, 0.07892, -0.006772, 0.9948, -0.07849, 0.06565, 0.7048, -0.7048, 0.08132, 0.7071, -0.7071, -0.008311, 0.9969, -0.07892, -0.006771, -0.06922, -0.04542, 0.9966, 0.06083, -0.05555, 0.9966, 0.04229, 0.07223, 0.9965, -0.06025, 0.07185, 0.9956, -0.05996, 0.05996, 0.9964, -0.1191, 0.01924, 0.9927, -0.06025, 0.07185, 0.9956, -0.005364, 0.1045, 0.9945, -0.1191, 0.01924, 0.9927, -0.1553, -0.009423, 0.9878, -0.06922, -0.04542, 0.9966, -0.06025, 0.07185, 0.9956, -0.08839, -0.08839, 0.9922, -0.01487, -0.161, 0.9868, -0.06922, -0.04542, 0.9966, -0.1553, -0.009423, 0.9878, -0.01487, -0.161, 0.9868, 0.01039, -0.1775, 0.9841, 0.06083, -0.05555, 0.9966, -0.06922, -0.04542, 0.9966, 0.1014, -0.1014, 0.9897, 0.1709, -0.003986, 0.9853, 0.06083, -0.05555, 0.9966, 0.01039, -0.1775, 0.9841, 0.1709, -0.003986, 0.9853, 0.1544, 0.008493, 0.988, 0.04229, 0.07223, 0.9965, 0.06083, -0.05555, 0.9966, 0.08839, 0.08839, 0.9922, -0.00448, 0.1409, 0.99, 0.04229, 0.07223, 0.9965, 0.1544, 0.008493, 0.988, -0.00448, 0.1409, 0.99, -0.005364, 0.1045, 0.9945, -0.06025, 0.07185, 0.9956, 0.04229, 0.07223, 0.9965, 1.734e-07, 1.164e-07, -1.0, 1.734e-07, 1.164e-07, -1.0, 1.734e-07, 1.164e-07, -1.0, 1.734e-07, 1.164e-07, -1.0, 1.734e-07, 1.164e-07, -1.0, 1.734e-07, 1.164e-07, -1.0, 1.734e-07, 1.164e-07, -1.0, 1.734e-07, 1.164e-07, -1.0, 1.734e-07, 1.164e-07, -1.0, 1.734e-07, 1.164e-07, -1.0, 1.734e-07, 1.164e-07, -1.0, 1.734e-07, 1.164e-07, -1.0, -2.334e-15, 1.646e-07, -1.0, -2.334e-15, 1.646e-07, -1.0, -2.334e-15, 1.646e-07, -1.0, -2.334e-15, 1.646e-07, -1.0, -2.334e-15, 1.646e-07, -1.0, -2.334e-15, 1.646e-07, -1.0, -2.334e-15, 1.646e-07, -1.0, -2.334e-15, 1.646e-07, -1.0, -2.334e-15, 1.646e-07, -1.0, -2.334e-15, 1.646e-07, -1.0, -2.334e-15, 1.646e-07, -1.0, -2.334e-15, 1.646e-07, -1.0, -8.126e-15, 1.608e-07, -1.0, -8.126e-15, 1.608e-07, -1.0, -8.126e-15, 1.608e-07, -1.0, -8.126e-15, 1.608e-07, -1.0, -8.126e-15, 1.608e-07, -1.0, -8.126e-15, 1.608e-07, -1.0, -8.126e-15, 1.608e-07, -1.0, -8.126e-15, 1.608e-07, -1.0, -8.126e-15, 1.608e-07, -1.0, -8.126e-15, 1.608e-07, -1.0, -8.126e-15, 1.608e-07, -1.0, -8.126e-15, 1.608e-07, -1.0, 0.9992, -1.37e-07, 0.04026, 0.9992, -1.37e-07, 0.04026, 0.9992, -1.37e-07, 0.04026, 0.9992, -1.37e-07, 0.04026, 0.9992, 2.479e-07, 0.04026, 0.9992, 2.479e-07, 0.04026, 0.9992, 2.479e-07, 0.04026, 0.9992, 2.479e-07, 0.04026, 0.9992, -1.37e-07, 0.04026, 0.9992, -1.37e-07, 0.04026, 0.9992, -1.37e-07, 0.04026, 0.9992, -1.37e-07, 0.04026, -0.9992, -5.404e-08, 0.04026, -0.9992, -5.404e-08, 0.04026, -0.9992, -5.404e-08, 0.04026, -0.9992, -5.404e-08, 0.04026, -0.9992, -2.445e-07, 0.04026, -0.9992, -2.445e-07, 0.04026, -0.9992, -2.445e-07, 0.04026, -0.9992, -2.445e-07, 0.04026, -0.9992, -2.445e-07, 0.04026, -0.9992, -2.445e-07, 0.04026, -0.9992, -2.445e-07, 0.04026, -0.9992, -2.445e-07, 0.04026])] * 3)])
me_cube = bpy.data.meshes.new('Cube')
me_cube.from_pydata([(-1.0, 0.0, 0.0), (-1.0, 0.0, 2.1), (-1.0, 6.0, 0.0), (-1.0, 6.0, 2.1), (1.0, 0.0, 0.0), (1.0, 0.0, 2.1), (1.0, 6.0, 0.0), (1.0, 6.0, 2.1)], [], [(1, 2, 0), (3, 6, 2), (7, 4, 6), (5, 0, 4), (6, 0, 2), (3, 5, 7), (1, 3, 2), (3, 7, 6), (7, 5, 4), (5, 1, 0), (6, 4, 0), (3, 1, 5)])
me_cube.use_remesh_preserve_volume = False
me_cube.use_remesh_preserve_attributes = False
me_cube.use_mirror_vertex_groups = False
me_cube.update()
me_cube_001 = bpy.data.meshes.new('Cube.001')
me_cube_001.from_pydata([(-1.0, 0.0, 0.0), (-1.0, 0.0, 2.1), (-1.0, 6.0, 0.0), (-1.0, 6.0, 2.1), (1.0, 0.0, 0.0), (1.0, 0.0, 2.1), (1.0, 6.0, 0.0), (1.0, 6.0, 2.1)], [], [(0, 1, 3, 2), (2, 3, 7, 6), (6, 7, 5, 4), (4, 5, 1, 0), (2, 6, 4, 0), (7, 3, 1, 5)])
me_cube_001.use_remesh_preserve_volume = False
me_cube_001.use_remesh_preserve_attributes = False
me_cube_001.use_mirror_vertex_groups = False
me_cube_001.update()
me_cube_002 = bpy.data.meshes.new('Cube.002')
me_cube_002.from_pydata([(-1.0, 0.0, 0.0), (-1.0, 0.0, 2.1), (-1.0, 6.0, 0.0), (-1.0, 6.0, 2.1), (1.0, 0.0, 0.0), (1.0, 0.0, 2.1), (1.0, 6.0, 0.0), (1.0, 6.0, 2.1)], [], [(0, 1, 3, 2), (2, 3, 7, 6), (6, 7, 5, 4), (4, 5, 1, 0), (2, 6, 4, 0), (7, 3, 1, 5)])
me_cube_002.use_remesh_preserve_volume = False
me_cube_002.use_remesh_preserve_attributes = False
me_cube_002.use_mirror_vertex_groups = False
me_cube_002.update()
me_cube_003 = bpy.data.meshes.new('Cube.003')
me_cube_003.from_pydata([(-1.0, 0.0, 0.0), (-1.0, 0.0, 2.1), (-1.0, 6.0, 0.0), (-1.0, 6.0, 2.1), (1.0, 0.0, 0.0), (1.0, 0.0, 2.1), (1.0, 6.0, 0.0), (1.0, 6.0, 2.1)], [], [(0, 1, 3, 2), (2, 3, 7, 6), (6, 7, 5, 4), (4, 5, 1, 0), (2, 6, 4, 0), (7, 3, 1, 5)])
me_cube_003.use_remesh_preserve_volume = False
me_cube_003.use_remesh_preserve_attributes = False
me_cube_003.use_mirror_vertex_groups = False
me_cube_003.update()
me_cube_004 = bpy.data.meshes.new('Cube.004')
me_cube_004.from_pydata([(-1.0, 0.0, 2.1), (-1.0, 6.0, 2.1), (1.0, 0.0, 2.1), (1.0, 6.0, 2.1)], [], [(3, 1, 0, 2)])
me_cube_004.use_remesh_preserve_volume = False
me_cube_004.use_remesh_preserve_attributes = False
me_cube_004.use_mirror_vertex_groups = False
me_cube_004.update()

# ---- objects
ob_hesco_sand = bpy.data.objects.new('hesco_sand', me_hesco_sand_001)
ob_cube = bpy.data.objects.new('Cube', me_cube)
ob_cube_001 = bpy.data.objects.new('Cube.001', me_cube_001)
ob_cube_002 = bpy.data.objects.new('Cube.002', me_cube_002)
ob_cube_003 = bpy.data.objects.new('Cube.003', me_cube_003)
ob_cube_004 = bpy.data.objects.new('Cube.004', me_cube_004)

# ---- transforms, parenting, visibility, modifiers, constraints
ob_hesco_sand.location = (0.0, 0.0, 0.0)
ob_hesco_sand.lineart.crease_threshold = 0.0
_vg = ob_hesco_sand.vertex_groups.new(name='Fill')
_vg = ob_hesco_sand.vertex_groups.new(name='Empty')
ob_cube.location = (0.0, 0.0, 0.0)
ob_cube.lineart.crease_threshold = 0.0
ob_cube_001.location = (0.0, 0.0, 0.0)
ob_cube_001.lineart.crease_threshold = 0.0
_vg = ob_cube_001.vertex_groups.new(name='Component00')
ob_cube_002.location = (0.0, 0.0, 0.0)
ob_cube_002.lineart.crease_threshold = 0.0
_vg = ob_cube_002.vertex_groups.new(name='Component00')
ob_cube_003.location = (0.0, 0.0, 0.0)
ob_cube_003.lineart.crease_threshold = 0.0
_vg = ob_cube_003.vertex_groups.new(name='Component00')
ob_cube_004.location = (0.0, 0.0, 0.0)
ob_cube_004.lineart.crease_threshold = 0.0
_vg = ob_cube_004.vertex_groups.new(name='Component00')

# ---- collection membership
col_collection_1.objects.link(ob_hesco_sand)
col_collection_2.objects.link(ob_cube)
col_collection_3.objects.link(ob_cube_001)
col_collection_4.objects.link(ob_cube_002)
col_collection_5.objects.link(ob_cube_003)
col_collection_6.objects.link(ob_cube_004)

# ---- scene / render settings (as saved in the file)
scene.frame_start = 1; scene.frame_end = 250; scene.frame_set(1)
scene.render.engine = 'BLENDER_EEVEE_NEXT'
scene.render.resolution_percentage = 50
scene.render.dither_intensity = 0.0
scene.cycles.use_denoising = False
scene.cycles.samples = 128
scene.cycles.sampling_pattern = 'TABULATED_SOBOL'
scene.cycles.light_sampling_threshold = 0.0
scene.cycles.use_adaptive_sampling = False
scene.cycles.use_light_tree = False
scene.cycles.blur_glossy = 0.0
scene.cycles.sample_clamp_indirect = 0.0
scene.view_settings.view_transform = 'Standard'
bpy.context.view_layer.update()

# ---- added for rendering (the .blend has no active camera and no usable light): camera, sun
cam_auto = bpy.data.cameras.new('AutoCamera')
cam_auto.lens = 50.0
cam_auto.sensor_width = 36.0
cam_auto.clip_end = 1000.0
ob_auto_camera = bpy.data.objects.new('AutoCamera', cam_auto)
scene.collection.objects.link(ob_auto_camera)
ob_auto_camera.location = (6.48903, -4.73084, 6.24417)
ob_auto_camera.rotation_euler = (1.09748, -7.21219e-08, 0.694738)
scene.camera = ob_auto_camera
light_auto_sun = bpy.data.lights.new('AutoSun', 'SUN')
light_auto_sun.energy = 3.0
light_auto_sun.angle = 0.0523599
ob_auto_sun = bpy.data.objects.new('AutoSun', light_auto_sun)
scene.collection.objects.link(ob_auto_sun)
ob_auto_sun.rotation_euler = (0.872665, 0.174533, 0.523599)
bpy.context.view_layer.update()

